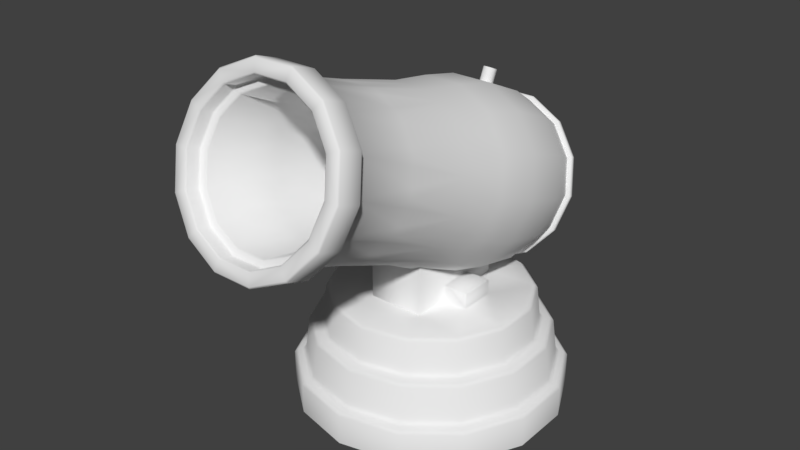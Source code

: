 # Source: Toy_Cannon.blend  (saved by Blender 2.79.0; exported with 4.5.12 LTS)
import bpy
from mathutils import Matrix  # noqa: F401  (used for matrix-valued properties, if any)

bpy.ops.wm.read_factory_settings(use_empty=True)
scene = bpy.context.scene
scene.name = 'Scene'

# ---- collections
col_collection_1 = bpy.data.collections.new('Collection 1'); scene.collection.children.link(col_collection_1)

# ---- materials (node trees are filled in below, after node groups)
mat_toy_cannon = bpy.data.materials.new('Toy Cannon')
mat_toy_cannon.alpha_threshold = 0.0
mat_toy_cannon.roughness = 0.5

# ---- node groups
ng_auto_smooth = bpy.data.node_groups.new('Auto Smooth', 'GeometryNodeTree')
_s = ng_auto_smooth.interface.new_socket(name='Geometry', in_out='OUTPUT', socket_type='NodeSocketGeometry')
_s = ng_auto_smooth.interface.new_socket(name='Geometry', in_out='INPUT', socket_type='NodeSocketGeometry')
_s = ng_auto_smooth.interface.new_socket(name='Angle', in_out='INPUT', socket_type='NodeSocketFloat')
_s.subtype = 'ANGLE'
_s.min_value = 0.0
_s.max_value = 3.142
ng_auto_smooth.is_modifier = True
_N = ng_auto_smooth.nodes; _L = ng_auto_smooth.links
n0 = _N.new('NodeGroupOutput'); n0.name = 'Group Output'; n0.location = (480, -100)
n1 = _N.new('NodeGroupInput'); n1.name = 'Group Input'; n1.location = (-420, -300)
n2 = _N.new('NodeGroupInput'); n2.name = 'Group Input.001'; n2.location = (-60, -100)
n3 = _N.new('GeometryNodeSetShadeSmooth'); n3.name = 'Set Shade Smooth'; n3.location = (120, -100)
n3.domain = 'EDGE'
n4 = _N.new('GeometryNodeSetShadeSmooth'); n4.name = 'Set Shade Smooth.001'; n4.location = (300, -100)
n5 = _N.new('GeometryNodeInputMeshEdgeAngle'); n5.name = 'Edge Angle'; n5.location = (-420, -220)
n6 = _N.new('GeometryNodeInputEdgeSmooth'); n6.name = 'Is Edge Smooth'; n6.location = (-60, -160)
n7 = _N.new('GeometryNodeInputShadeSmooth'); n7.name = 'Is Face Smooth'; n7.location = (-240, -340)
n8 = _N.new('FunctionNodeBooleanMath'); n8.name = 'Boolean Math'; n8.location = (-60, -220)
n9 = _N.new('FunctionNodeCompare'); n9.name = 'Compare'; n9.location = (-240, -180)
n9.operation = 'LESS_EQUAL'
_L.new(n5.outputs[0], n9.inputs[0])
_L.new(n4.outputs[0], n0.inputs[0])
_L.new(n1.outputs[1], n9.inputs[1])
_L.new(n9.outputs[0], n8.inputs[0])
_L.new(n7.outputs[0], n8.inputs[1])
_L.new(n2.outputs[0], n3.inputs[0])
_L.new(n6.outputs[0], n3.inputs[1])
_L.new(n3.outputs[0], n4.inputs[0])
_L.new(n8.outputs[0], n3.inputs[2])
n0.is_active_output = True

# ---- material node trees
mat_toy_cannon.use_nodes = True; mat_toy_cannon.node_tree.nodes.clear()
_N = mat_toy_cannon.node_tree.nodes; _L = mat_toy_cannon.node_tree.links
n0 = _N.new('ShaderNodeOutputMaterial'); n0.name = 'Material Output'; n0.location = (300, 300)
n1 = _N.new('ShaderNodeBsdfDiffuse'); n1.name = 'Diffuse BSDF'; n1.location = (10, 300)
_L.new(n1.outputs[0], n0.inputs[0])
n0.is_active_output = True

# ---- world
world_world = bpy.data.worlds.new('World'); scene.world = world_world
world_world.color = (0.05088, 0.05088, 0.05088)
world_world.use_sun_shadow = False
world_world.sun_shadow_jitter_overblur = 0.0
world_world.cycles.sampling_method = 'MANUAL'

# ---- meshes
me_cylinder = bpy.data.meshes.new('Cylinder')
me_cylinder.from_pydata([(0.4339, 0.901, 5.96e-08), (0.7818, 0.6235, 5.96e-08), (0.9749, 0.2225, 5.96e-08), (0.9749, -0.2225, 5.96e-08), (0.7818, -0.6235, 5.96e-08), (0.4339, -0.901, 5.96e-08), (0.2128, 0.1339, 0.8172), (0.2128, 0.3929, 0.9359), (0.2128, -0.1339, 0.8172), (0.3382, 0.7024, 0.5676), (0.3505, 0.7278, 0.5431), (0.6095, 0.4861, 0.5676), (0.6316, 0.5037, 0.5431), (0.76, 0.1735, 0.5676), (0.7876, 0.1798, 0.5431), (0.76, -0.1735, 0.5676), (0.7876, -0.1798, 0.5431), (0.6095, -0.4861, 0.5676), (0.6316, -0.5037, 0.5431), (0.3382, -0.7024, 0.5676), (0.3505, -0.7278, 0.5431), (0.3826, 0.7944, 0.5186), (0.3702, 0.7687, 0.5431), (0.4339, 0.901, 0.2246), (0.4229, 0.8782, 0.2492), (0.6894, 0.5497, 0.5186), (0.667, 0.5319, 0.5431), (0.7818, 0.6235, 0.2246), (0.762, 0.6077, 0.2492), (0.8596, 0.1962, 0.5186), (0.8318, 0.1898, 0.5431), (0.9749, 0.2225, 0.2246), (0.9502, 0.2169, 0.2492), (0.8596, -0.1962, 0.5186), (0.8318, -0.1898, 0.5431), (0.9749, -0.2225, 0.2246), (0.9502, -0.2169, 0.2492), (0.6894, -0.5497, 0.5186), (0.667, -0.5319, 0.5431), (0.7818, -0.6235, 0.2246), (0.762, -0.6077, 0.2492), (0.3826, -0.7944, 0.5186), (0.3702, -0.7687, 0.5431), (0.4339, -0.901, 0.2246), (0.4229, -0.8782, 0.2492), (0.3966, 0.8236, 0.2737), (0.409, 0.8493, 0.2492), (0.7147, 0.5699, 0.2737), (0.737, 0.5877, 0.2492), (0.8912, 0.2034, 0.2737), (0.919, 0.2098, 0.2492), (0.8912, -0.2034, 0.2737), (0.919, -0.2098, 0.2492), (0.7147, -0.5699, 0.2737), (0.737, -0.5877, 0.2492), (0.3966, -0.8236, 0.2737), (0.409, -0.8493, 0.2492), (0.3156, 0.6519, 0.8172), (0.3265, 0.678, 0.7926), (0.5741, 0.4458, 0.8172), (0.5884, 0.4692, 0.7926), (0.7095, 0.1647, 0.8172), (0.7337, 0.1675, 0.7926), (0.7095, -0.1647, 0.8172), (0.7337, -0.1675, 0.7926), (0.5741, -0.4458, 0.8172), (0.5884, -0.4692, 0.7926), (0.3156, -0.6519, 0.8172), (0.3265, -0.678, 0.7926), (0.2084, 0.3974, 0.8172), (0.3974, 0.1295, 0.8172), (0.3974, -0.1295, 0.8172), (0.2084, -0.3974, 0.8172), (0.204, -0.4018, 1.275), (0.2128, -0.3929, 1.271), (0.2128, 0.1251, 0.9359), (0.2128, -0.1251, 0.9359), (0.204, 0.4018, 0.9359), (0.4018, 0.1251, 0.927), (0.3929, 0.1339, 0.927), (0.3929, 0.1251, 0.9359), (0.3929, -0.1339, 0.927), (0.4018, -0.1251, 0.927), (0.3929, -0.1251, 0.9359), (-2.342e-08, 1.0, 5.96e-08), (-0.4339, 0.901, 5.96e-08), (-0.7818, 0.6235, 5.96e-08), (-0.9749, 0.2225, 5.96e-08), (-0.9749, -0.2225, 5.96e-08), (-0.7818, -0.6235, 5.96e-08), (-0.4339, -0.901, 5.96e-08), (-2.342e-08, -1.0, 5.96e-08), (-0.2128, 0.1339, 0.8172), (-0.2128, 0.3929, 0.9359), (-0.2128, -0.1339, 0.8172), (-2.342e-08, 0.8078, 0.5431), (-2.342e-08, 0.7796, 0.5676), (-0.3382, 0.7024, 0.5676), (-0.3505, 0.7278, 0.5431), (-0.6095, 0.4861, 0.5676), (-0.6316, 0.5037, 0.5431), (-0.76, 0.1735, 0.5676), (-0.7876, 0.1798, 0.5431), (-0.76, -0.1735, 0.5676), (-0.7876, -0.1798, 0.5431), (-0.6095, -0.4861, 0.5676), (-0.6316, -0.5037, 0.5431), (-0.3382, -0.7024, 0.5676), (-0.3505, -0.7278, 0.5431), (-2.342e-08, -0.7796, 0.5676), (-2.342e-08, -0.8078, 0.5431), (-2.342e-08, 0.9747, 0.2492), (-2.342e-08, 1.0, 0.2246), (-2.342e-08, 0.8532, 0.5431), (-2.342e-08, 0.8817, 0.5186), (-0.3826, 0.7944, 0.5186), (-0.3702, 0.7687, 0.5431), (-0.4339, 0.901, 0.2246), (-0.4229, 0.8782, 0.2492), (-0.6894, 0.5497, 0.5186), (-0.667, 0.5319, 0.5431), (-0.7818, 0.6235, 0.2246), (-0.762, 0.6077, 0.2492), (-0.8596, 0.1962, 0.5186), (-0.8318, 0.1898, 0.5431), (-0.9749, 0.2225, 0.2246), (-0.9502, 0.2169, 0.2492), (-0.8596, -0.1962, 0.5186), (-0.8318, -0.1898, 0.5431), (-0.9749, -0.2225, 0.2246), (-0.9502, -0.2169, 0.2492), (-0.6894, -0.5497, 0.5186), (-0.667, -0.5319, 0.5431), (-0.7818, -0.6235, 0.2246), (-0.762, -0.6077, 0.2492), (-0.3826, -0.7944, 0.5186), (-0.3702, -0.7687, 0.5431), (-0.4339, -0.901, 0.2246), (-0.4229, -0.8782, 0.2492), (-2.342e-08, -0.8817, 0.5186), (-2.342e-08, -0.8532, 0.5431), (-2.342e-08, -1.0, 0.2246), (-2.342e-08, -0.9747, 0.2492), (-2.342e-08, 0.9427, 0.2492), (-2.342e-08, 0.9141, 0.2737), (-0.3966, 0.8236, 0.2737), (-0.409, 0.8493, 0.2492), (-0.7147, 0.5699, 0.2737), (-0.737, 0.5877, 0.2492), (-0.8912, 0.2034, 0.2737), (-0.919, 0.2098, 0.2492), (-0.8912, -0.2034, 0.2737), (-0.919, -0.2098, 0.2492), (-0.7147, -0.5699, 0.2737), (-0.737, -0.5877, 0.2492), (-0.3966, -0.8236, 0.2737), (-0.409, -0.8493, 0.2492), (-2.342e-08, -0.9141, 0.2737), (-2.342e-08, -0.9427, 0.2492), (-0.3156, 0.6519, 0.8172), (-0.3265, 0.678, 0.7926), (-2.342e-08, 0.7526, 0.7926), (-2.342e-08, 0.7271, 0.8172), (-0.5741, 0.4458, 0.8172), (-0.5884, 0.4692, 0.7926), (-0.7095, 0.1647, 0.8172), (-0.7337, 0.1675, 0.7926), (-0.7095, -0.1647, 0.8172), (-0.7337, -0.1675, 0.7926), (-0.5741, -0.4458, 0.8172), (-0.5884, -0.4692, 0.7926), (-0.3156, -0.6519, 0.8172), (-0.3265, -0.678, 0.7926), (-2.342e-08, -0.7271, 0.8172), (-2.342e-08, -0.7526, 0.7926), (-0.2084, 0.3974, 0.8172), (-2.342e-08, 0.4018, 0.8172), (-0.3974, 0.1295, 0.8172), (-0.3974, -0.1295, 0.8172), (-0.2084, -0.3974, 0.8172), (-2.342e-08, 0.4018, 0.9359), (-0.204, -0.4018, 1.275), (-0.2128, -0.3929, 1.271), (-0.2128, 0.1251, 0.9359), (-0.2128, -0.1251, 0.9359), (-0.204, 0.4018, 0.9359), (-0.4018, 0.1251, 0.927), (-0.3929, 0.1339, 0.927), (-0.3929, 0.1251, 0.9359), (-0.3929, -0.1339, 0.927), (-0.4018, -0.1251, 0.927), (-0.3929, -0.1251, 0.9359), (-2.342e-08, 0.3974, 0.9359), (-2.342e-08, -0.4018, 1.275), (-2.342e-08, -0.4018, 0.8172), (0.09236, 0.8416, 0.9524), (0.2588, 0.868, 1.028), (0.374, 0.9156, 1.164), (0.4151, 0.9749, 1.334), (0.374, 1.034, 1.504), (0.2588, 1.082, 1.641), (0.09236, 1.108, 1.716), (0.4062, -0.2934, 1.238), (0.587, -0.2188, 1.452), (0.6515, -0.1256, 1.718), (0.587, -0.03249, 1.985), (0.4062, 0.04219, 2.199), (0.145, 0.08364, 2.318), (0.05935, 0.962, 1.064), (0.1663, 0.979, 1.112), (0.2403, 1.01, 1.2), (0.2667, 1.048, 1.309), (0.2403, 1.086, 1.418), (0.1663, 1.116, 1.506), (0.05935, 1.133, 1.555), (0.1266, 0.6398, 0.8637), (0.3548, 0.676, 0.9675), (0.5127, 0.7413, 1.154), (0.5691, 0.8226, 1.388), (0.5127, 0.904, 1.621), (0.3548, 0.9692, 1.808), (0.1266, 1.005, 1.911), (0.4058, 0.3757, 1.005), (0.5864, 0.4504, 1.218), (0.6509, 0.5434, 1.485), (0.5864, 0.6364, 1.752), (0.4058, 0.711, 1.965), (0.04482, 0.594, 2.156), (0.4283, 0.001969, 1.105), (0.6189, 0.08071, 1.331), (0.6869, 0.1789, 1.612), (0.6189, 0.2771, 1.894), (0.4283, 0.3558, 2.119), (0.01979, 0.5352, 2.183), (0.1326, -0.2403, 2.374), (0.3716, -0.2782, 2.265), (0.5369, -0.3465, 2.069), (0.596, -0.4317, 1.825), (0.5369, -0.5169, 1.581), (0.3716, -0.5852, 1.385), (0.1326, -0.6231, 1.277), (0.1262, -1.108, 1.476), (0.3536, -1.072, 1.579), (0.511, -1.007, 1.765), (0.5672, -0.9258, 1.998), (0.511, -0.8447, 2.23), (0.3536, -0.7797, 2.416), (0.1262, -0.7436, 2.52), (0.07063, -0.6335, 1.568), (0.1979, -0.6133, 1.626), (0.286, -0.577, 1.73), (0.3174, -0.5316, 1.86), (0.286, -0.4862, 1.99), (0.1979, -0.4498, 2.094), (0.07063, -0.4296, 2.152), (0.03749, -0.2312, 1.581), (0.105, -0.2205, 1.612), (0.1518, -0.2012, 1.667), (0.1685, -0.1771, 1.736), (0.1518, -0.153, 1.805), (0.105, -0.1337, 1.861), (0.03749, -0.123, 1.891), (0.3776, -1.091, 1.863), (0.2613, -1.139, 1.725), (0.4191, -1.032, 2.035), (0.3776, -0.9716, 2.206), (0.2613, -0.9236, 2.344), (0.09326, -0.8969, 2.42), (0.09326, -1.166, 1.649), (0.1305, 0.5758, 0.8684), (0.3655, 0.6131, 0.9752), (0.5282, 0.6803, 1.168), (0.5862, 0.7641, 1.408), (0.5282, 0.8479, 1.648), (0.3655, 0.9151, 1.841), (0.1305, 0.9524, 1.948), (0.1448, 0.7524, 2.084), (0.1529, 0.3995, 2.245), (0.0177, 0.6176, 2.145), (0.04568, 0.5599, 2.172), (0.0177, 0.6601, 2.239), (0.04568, 0.6024, 2.265), (0.01979, 0.5778, 2.277), (0.04482, 0.6366, 2.25), (0.1419, -0.4059, 1.158), (0.2245, -0.3223, 1.155), (0.228, -0.0298, 1.014), (0.2196, -0.406, 1.2), (0.2293, 0.3477, 0.9243), (0.1395, 0.4244, 0.8793), (0.2224, 0.4204, 0.9178), (0.1056, 0.4703, 1.021), (0.1086, -0.4201, 1.312), (0.2176, -0.2797, 1.286), (0.2116, 0.02574, 1.185), (0.2157, -0.4162, 1.334), (0.195, 0.3941, 1.067), (0.1921, 0.4615, 1.044), (0.1323, 1.015, 1.935), (0.1361, 1.009, 1.954), (0.3813, 0.9702, 1.843), (0.3708, 0.9771, 1.826), (0.551, 0.9001, 1.642), (0.5358, 0.9089, 1.631), (0.6116, 0.8127, 1.391), (0.5947, 0.8239, 1.387), (0.551, 0.7253, 1.14), (0.5358, 0.7389, 1.143), (0.3813, 0.6552, 0.9396), (0.3708, 0.6707, 0.9481), (0.1361, 0.6163, 0.8281), (0.1323, 0.6329, 0.8397), (0.1386, 0.5739, 0.8311), (0.1364, 0.5659, 0.8442), (0.3884, 0.6136, 0.9447), (0.3822, 0.6049, 0.9559), (0.5612, 0.685, 1.149), (0.5523, 0.6751, 1.157), (0.6229, 0.774, 1.405), (0.613, 0.7627, 1.408), (0.5612, 0.863, 1.66), (0.5523, 0.8504, 1.66), (0.3884, 0.9345, 1.864), (0.3822, 0.9206, 1.861), (0.1386, 0.9741, 1.978), (0.1364, 0.9596, 1.973), (0.1441, -1.67, 1.589), (0.1418, -1.653, 1.593), (0.4038, -1.629, 1.707), (0.3972, -1.612, 1.71), (0.5835, -1.555, 1.919), (0.574, -1.539, 1.919), (0.6477, -1.462, 2.185), (0.6371, -1.448, 2.18), (0.5835, -1.37, 2.45), (0.574, -1.357, 2.441), (0.4038, -1.295, 2.663), (0.3972, -1.284, 2.65), (0.1418, -1.243, 2.766), (0.1441, -1.254, 2.781), (0.1268, -1.607, 1.647), (0.1244, -1.589, 1.652), (0.3552, -1.57, 1.751), (0.3487, -1.553, 1.754), (0.5133, -1.505, 1.938), (0.5039, -1.489, 1.937), (0.5697, -1.424, 2.171), (0.5592, -1.409, 2.166), (0.5133, -1.342, 2.405), (0.5039, -1.329, 2.395), (0.3552, -1.277, 2.592), (0.3487, -1.265, 2.579), (0.1244, -1.23, 2.681), (0.1268, -1.241, 2.696), (0.1237, -1.814, 1.733), (0.1211, -1.8, 1.74), (0.3467, -1.779, 1.835), (0.3394, -1.765, 1.84), (0.501, -1.715, 2.017), (0.4904, -1.702, 2.019), (0.556, -1.635, 2.245), (0.5443, -1.625, 2.242), (0.501, -1.556, 2.473), (0.4904, -1.547, 2.464), (0.3467, -1.492, 2.656), (0.3394, -1.484, 2.643), (0.1237, -1.457, 2.757), (0.1211, -1.45, 2.743), (0.1441, -1.833, 1.645), (0.1415, -1.84, 1.66), (0.4038, -1.792, 1.763), (0.3965, -1.799, 1.776), (0.5835, -1.717, 1.976), (0.573, -1.726, 1.985), (0.6477, -1.625, 2.242), (0.636, -1.635, 2.245), (0.5835, -1.532, 2.507), (0.573, -1.545, 2.506), (0.4038, -1.458, 2.72), (0.3965, -1.472, 2.715), (0.1441, -1.417, 2.838), (0.1415, -1.431, 2.831), (0.1211, -1.717, 1.712), (0.1185, -1.702, 1.719), (0.3394, -1.682, 1.811), (0.3321, -1.669, 1.816), (0.4904, -1.62, 1.99), (0.4799, -1.608, 1.991), (0.5443, -1.542, 2.213), (0.5326, -1.531, 2.209), (0.4904, -1.464, 2.436), (0.4799, -1.455, 2.427), (0.3394, -1.402, 2.615), (0.3321, -1.394, 2.602), (0.1211, -1.367, 2.714), (0.1185, -1.36, 2.699), (0.1114, -1.692, 1.748), (0.1084, -1.677, 1.757), (0.3121, -1.66, 1.839), (0.3038, -1.646, 1.845), (0.451, -1.603, 2.004), (0.4391, -1.59, 2.006), (0.5006, -1.531, 2.209), (0.4873, -1.521, 2.205), (0.451, -1.46, 2.414), (0.4391, -1.451, 2.405), (0.3121, -1.402, 2.578), (0.3038, -1.395, 2.565), (0.1114, -1.371, 2.67), (0.1084, -1.364, 2.654), (-0.09236, 0.8416, 0.9524), (-0.2588, 0.868, 1.028), (-0.374, 0.9156, 1.164), (-0.4151, 0.9749, 1.334), (-0.374, 1.034, 1.504), (-0.2588, 1.082, 1.641), (-0.09236, 1.108, 1.716), (-0.4062, -0.2934, 1.238), (-0.587, -0.2188, 1.452), (-0.6515, -0.1256, 1.718), (-0.587, -0.03249, 1.985), (-0.4062, 0.04219, 2.199), (-0.145, 0.08364, 2.318), (-0.05935, 0.962, 1.064), (-0.1663, 0.979, 1.112), (-0.2403, 1.01, 1.2), (-0.2667, 1.048, 1.309), (-0.2403, 1.086, 1.418), (-0.1663, 1.116, 1.506), (-0.05935, 1.133, 1.555), (-0.1266, 0.6398, 0.8637), (-0.3548, 0.676, 0.9675), (-0.5127, 0.7413, 1.154), (-0.5691, 0.8226, 1.388), (-0.5127, 0.904, 1.621), (-0.3548, 0.9692, 1.808), (-0.1266, 1.005, 1.911), (-0.4058, 0.3757, 1.005), (-0.5864, 0.4504, 1.218), (-0.6509, 0.5434, 1.485), (-0.5864, 0.6364, 1.752), (-0.4058, 0.711, 1.965), (-0.04482, 0.594, 2.156), (-0.4283, 0.001969, 1.105), (-0.6189, 0.08071, 1.331), (-0.6869, 0.1789, 1.612), (-0.6189, 0.2771, 1.894), (-0.4283, 0.3558, 2.119), (-0.01979, 0.5352, 2.183), (-0.1326, -0.2403, 2.374), (-0.3716, -0.2782, 2.265), (-0.5369, -0.3465, 2.069), (-0.596, -0.4317, 1.825), (-0.5369, -0.5169, 1.581), (-0.3716, -0.5852, 1.385), (-0.1326, -0.6231, 1.277), (-0.1262, -1.108, 1.476), (-0.3536, -1.072, 1.579), (-0.511, -1.007, 1.765), (-0.5672, -0.9258, 1.998), (-0.511, -0.8447, 2.23), (-0.3536, -0.7797, 2.416), (-0.1262, -0.7436, 2.52), (-2.342e-08, 1.105, 1.289), (-2.342e-08, 0.05002, 1.657), (-0.07063, -0.6335, 1.568), (-0.1979, -0.6133, 1.626), (-0.286, -0.577, 1.73), (-0.3174, -0.5316, 1.86), (-0.286, -0.4862, 1.99), (-0.1979, -0.4498, 2.094), (-0.07063, -0.4296, 2.152), (-0.03749, -0.2312, 1.581), (-0.105, -0.2205, 1.612), (-0.1518, -0.2012, 1.667), (-0.1685, -0.1771, 1.736), (-0.1518, -0.153, 1.805), (-0.105, -0.1337, 1.861), (-0.03749, -0.123, 1.891), (-0.3776, -1.091, 1.863), (-0.2613, -1.139, 1.725), (-0.4191, -1.032, 2.035), (-0.3776, -0.9716, 2.206), (-0.2613, -0.9236, 2.344), (-0.09326, -0.8969, 2.42), (-0.09326, -1.166, 1.649), (-0.1305, 0.5758, 0.8684), (-0.3655, 0.6131, 0.9752), (-0.5282, 0.6803, 1.168), (-0.5862, 0.7641, 1.408), (-0.5282, 0.8479, 1.648), (-0.3655, 0.9151, 1.841), (-0.1305, 0.9524, 1.948), (-0.1448, 0.7524, 2.084), (-0.1529, 0.3995, 2.245), (-0.0177, 0.6176, 2.145), (-0.04568, 0.5599, 2.172), (-0.0177, 0.6601, 2.239), (-0.04568, 0.6024, 2.265), (-0.01979, 0.5778, 2.277), (-0.04482, 0.6366, 2.25), (-2.342e-08, 0.6186, 2.258), (-0.1419, -0.4059, 1.158), (-0.2245, -0.3223, 1.155), (-0.228, -0.0298, 1.014), (-0.2196, -0.406, 1.2), (-0.2293, 0.3477, 0.9243), (-0.1395, 0.4244, 0.8793), (-0.2224, 0.4204, 0.9178), (-0.1056, 0.4703, 1.021), (-0.1086, -0.4201, 1.312), (-0.2176, -0.2797, 1.286), (-0.2116, 0.02574, 1.185), (-0.2157, -0.4162, 1.334), (-0.195, 0.3941, 1.067), (-0.1921, 0.4615, 1.044), (-0.1323, 1.015, 1.935), (-0.1361, 1.009, 1.954), (-0.3813, 0.9702, 1.843), (-0.3708, 0.9771, 1.826), (-0.551, 0.9001, 1.642), (-0.5358, 0.9089, 1.631), (-0.6116, 0.8127, 1.391), (-0.5947, 0.8239, 1.387), (-0.551, 0.7253, 1.14), (-0.5358, 0.7389, 1.143), (-0.3813, 0.6552, 0.9396), (-0.3708, 0.6707, 0.9481), (-0.1361, 0.6163, 0.8281), (-0.1323, 0.6329, 0.8397), (-0.1386, 0.5739, 0.8311), (-0.1364, 0.5659, 0.8442), (-0.3884, 0.6136, 0.9447), (-0.3822, 0.6049, 0.9559), (-0.5612, 0.685, 1.149), (-0.5523, 0.6751, 1.157), (-0.6229, 0.774, 1.405), (-0.613, 0.7627, 1.408), (-0.5612, 0.863, 1.66), (-0.5523, 0.8504, 1.66), (-0.3884, 0.9345, 1.864), (-0.3822, 0.9206, 1.861), (-0.1386, 0.9741, 1.978), (-0.1364, 0.9596, 1.973), (-0.1441, -1.67, 1.589), (-0.1418, -1.653, 1.593), (-0.4038, -1.629, 1.707), (-0.3972, -1.612, 1.71), (-0.5835, -1.555, 1.919), (-0.574, -1.539, 1.919), (-0.6477, -1.462, 2.185), (-0.6371, -1.448, 2.18), (-0.5835, -1.37, 2.45), (-0.574, -1.357, 2.441), (-0.4038, -1.295, 2.663), (-0.3972, -1.284, 2.65), (-0.1418, -1.243, 2.766), (-0.1441, -1.254, 2.781), (-0.1268, -1.607, 1.647), (-0.1244, -1.589, 1.652), (-0.3552, -1.57, 1.751), (-0.3487, -1.553, 1.754), (-0.5133, -1.505, 1.938), (-0.5039, -1.489, 1.937), (-0.5697, -1.424, 2.171), (-0.5592, -1.409, 2.166), (-0.5133, -1.342, 2.405), (-0.5039, -1.329, 2.395), (-0.3552, -1.277, 2.592), (-0.3487, -1.265, 2.579), (-0.1244, -1.23, 2.681), (-0.1268, -1.241, 2.696), (-0.1237, -1.814, 1.733), (-0.1211, -1.8, 1.74), (-0.3467, -1.779, 1.835), (-0.3394, -1.765, 1.84), (-0.501, -1.715, 2.017), (-0.4904, -1.702, 2.019), (-0.556, -1.635, 2.245), (-0.5443, -1.625, 2.242), (-0.501, -1.556, 2.473), (-0.4904, -1.547, 2.464), (-0.3467, -1.492, 2.656), (-0.3394, -1.484, 2.643), (-0.1237, -1.457, 2.757), (-0.1211, -1.45, 2.743), (-0.1441, -1.833, 1.645), (-0.1415, -1.84, 1.66), (-0.4038, -1.792, 1.763), (-0.3965, -1.799, 1.776), (-0.5835, -1.717, 1.976), (-0.573, -1.726, 1.985), (-0.6477, -1.625, 2.242), (-0.636, -1.635, 2.245), (-0.5835, -1.532, 2.507), (-0.573, -1.545, 2.506), (-0.4038, -1.458, 2.72), (-0.3965, -1.472, 2.715), (-0.1441, -1.417, 2.838), (-0.1415, -1.431, 2.831), (-0.1211, -1.717, 1.712), (-0.1185, -1.702, 1.719), (-0.3394, -1.682, 1.811), (-0.3321, -1.669, 1.816), (-0.4904, -1.62, 1.99), (-0.4799, -1.608, 1.991), (-0.5443, -1.542, 2.213), (-0.5326, -1.531, 2.209), (-0.4904, -1.464, 2.436), (-0.4799, -1.455, 2.427), (-0.3394, -1.402, 2.615), (-0.3321, -1.394, 2.602), (-0.1211, -1.367, 2.714), (-0.1185, -1.36, 2.699), (-0.1114, -1.692, 1.748), (-0.1084, -1.677, 1.757), (-0.3121, -1.66, 1.839), (-0.3038, -1.646, 1.845), (-0.451, -1.603, 2.004), (-0.4391, -1.59, 2.006), (-0.5006, -1.531, 2.209), (-0.4873, -1.521, 2.205), (-0.451, -1.46, 2.414), (-0.4391, -1.451, 2.405), (-0.3121, -1.402, 2.578), (-0.3038, -1.395, 2.565), (-0.1114, -1.371, 2.67), (-0.1084, -1.364, 2.654), (0.2521, -0.2593, 2.32), (0.4543, -0.3124, 2.167), (0.5665, -0.3891, 1.947), (0.5665, -0.4743, 1.703), (0.4543, -0.5511, 1.483), (0.2521, -0.6042, 1.331), (-0.2521, -0.2593, 2.32), (-0.4543, -0.3124, 2.167), (-0.5665, -0.3891, 1.947), (-0.5665, -0.4743, 1.703), (-0.4543, -0.5511, 1.483), (-2.342e-08, -0.6231, 1.277), (-2.342e-08, -0.2403, 2.374), (-0.2521, -0.6042, 1.331), (0.06166, -1.108, 1.476), (0.1844, -1.099, 1.502), (0.2955, -1.081, 1.553), (0.3939, -1.055, 1.627), (0.4708, -1.023, 1.718), (0.5254, -0.9861, 1.825), (0.5528, -0.9465, 1.938), (0.5528, -0.905, 2.057), (0.5254, -0.8654, 2.171), (0.4708, -0.8281, 2.278), (0.3939, -0.7963, 2.369), (0.2955, -0.7704, 2.443), (0.1844, -0.7528, 2.493), (0.06166, -0.7436, 2.52), (-0.06166, -0.7436, 2.52), (-0.1844, -0.7528, 2.493), (-0.2955, -0.7704, 2.443), (-0.3939, -0.7963, 2.369), (-0.4708, -0.8281, 2.278), (-0.5254, -0.8654, 2.171), (-0.5528, -0.905, 2.057), (-0.5528, -0.9465, 1.938), (-0.5254, -0.9861, 1.825), (-0.4708, -1.023, 1.718), (-0.3939, -1.055, 1.627), (-0.2955, -1.081, 1.553), (-0.1844, -1.099, 1.502), (-0.06166, -1.108, 1.476), (-2.342e-08, -0.4059, 1.158), (-2.342e-08, -0.4201, 1.312)], [(670, 671)], [(13, 11, 60, 62), (15, 13, 62, 64), (17, 15, 64, 66), (19, 17, 66, 68), (109, 19, 68, 174), (38, 18, 20, 42), (84, 112, 23, 0), (45, 21, 25, 47), (44, 56, 158, 142), (5, 43, 141, 91), (40, 54, 56, 44), (4, 39, 43, 5), (36, 52, 54, 40), (3, 35, 39, 4), (32, 50, 52, 36), (2, 31, 35, 3), (28, 48, 50, 32), (1, 27, 31, 2), (24, 46, 48, 28), (0, 23, 27, 1), (111, 143, 46, 24), (47, 25, 29, 49), (49, 29, 33, 51), (51, 33, 37, 53), (53, 37, 41, 55), (55, 41, 139, 157), (144, 114, 21, 45), (30, 14, 16, 34), (11, 9, 58, 60), (22, 10, 12, 26), (42, 20, 110, 140), (34, 16, 18, 38), (26, 12, 14, 30), (113, 95, 10, 22), (75, 76, 83, 80), (70, 78, 82, 71), (71, 81, 76, 8), (180, 192, 7, 77), (79, 70, 6, 75), (67, 72, 194, 173), (10, 95, 96, 9), (12, 10, 9, 11), (14, 12, 11, 13), (16, 14, 13, 15), (18, 16, 15, 17), (20, 18, 17, 19), (110, 20, 19, 109), (44, 142, 141, 43), (42, 140, 139, 41), (40, 44, 43, 39), (38, 42, 41, 37), (36, 40, 39, 35), (34, 38, 37, 33), (32, 36, 35, 31), (30, 34, 33, 29), (28, 32, 31, 27), (26, 30, 29, 25), (24, 28, 27, 23), (22, 26, 25, 21), (111, 24, 23, 112), (113, 22, 21, 114), (144, 45, 46, 143), (45, 47, 48, 46), (47, 49, 50, 48), (49, 51, 52, 50), (51, 53, 54, 52), (53, 55, 56, 54), (55, 157, 158, 56), (58, 161, 162, 57), (60, 58, 57, 59), (62, 60, 59, 61), (64, 62, 61, 63), (66, 64, 63, 65), (68, 66, 65, 67), (174, 68, 67, 173), (9, 96, 161, 58), (69, 75, 6), (78, 79, 80), (81, 82, 83), (81, 71, 82), (7, 69, 77), (82, 78, 80, 83), (79, 75, 80), (76, 81, 83), (78, 70, 79), (73, 72, 74), (176, 180, 77, 69), (72, 73, 193, 194), (65, 72, 67), (71, 8, 72), (71, 65, 63), (8, 76, 72), (65, 71, 72), (70, 71, 63, 61), (70, 61, 59), (57, 162, 176, 69), (6, 70, 69), (70, 59, 69), (59, 57, 69), (76, 74, 72), (75, 69, 7), (75, 7, 74), (76, 75, 74), (101, 166, 164, 99), (103, 168, 166, 101), (105, 170, 168, 103), (107, 172, 170, 105), (109, 174, 172, 107), (132, 136, 108, 106), (84, 85, 117, 112), (145, 147, 119, 115), (138, 142, 158, 156), (90, 91, 141, 137), (134, 138, 156, 154), (89, 90, 137, 133), (130, 134, 154, 152), (88, 89, 133, 129), (126, 130, 152, 150), (87, 88, 129, 125), (122, 126, 150, 148), (86, 87, 125, 121), (118, 122, 148, 146), (85, 86, 121, 117), (111, 118, 146, 143), (147, 149, 123, 119), (149, 151, 127, 123), (151, 153, 131, 127), (153, 155, 135, 131), (155, 157, 139, 135), (144, 145, 115, 114), (124, 128, 104, 102), (99, 164, 160, 97), (116, 120, 100, 98), (136, 140, 110, 108), (128, 132, 106, 104), (120, 124, 102, 100), (113, 116, 98, 95), (183, 188, 191, 184), (177, 178, 190, 186), (178, 94, 184, 189), (180, 185, 93, 192), (187, 183, 92, 177), (171, 173, 194, 179), (98, 97, 96, 95), (100, 99, 97, 98), (102, 101, 99, 100), (104, 103, 101, 102), (106, 105, 103, 104), (108, 107, 105, 106), (110, 109, 107, 108), (138, 137, 141, 142), (136, 135, 139, 140), (134, 133, 137, 138), (132, 131, 135, 136), (130, 129, 133, 134), (128, 127, 131, 132), (126, 125, 129, 130), (124, 123, 127, 128), (122, 121, 125, 126), (120, 119, 123, 124), (118, 117, 121, 122), (116, 115, 119, 120), (111, 112, 117, 118), (113, 114, 115, 116), (144, 143, 146, 145), (145, 146, 148, 147), (147, 148, 150, 149), (149, 150, 152, 151), (151, 152, 154, 153), (153, 154, 156, 155), (155, 156, 158, 157), (160, 159, 162, 161), (164, 163, 159, 160), (166, 165, 163, 164), (168, 167, 165, 166), (170, 169, 167, 168), (172, 171, 169, 170), (174, 173, 171, 172), (97, 160, 161, 96), (175, 92, 183), (186, 188, 187), (189, 191, 190), (189, 190, 178), (93, 185, 175), (190, 191, 188, 186), (187, 188, 183), (184, 191, 189), (186, 187, 177), (181, 182, 179), (176, 175, 185, 180), (179, 194, 193, 181), (169, 171, 179), (178, 179, 94), (178, 167, 169), (94, 179, 184), (169, 179, 178), (177, 165, 167, 178), (177, 163, 165), (159, 175, 176, 162), (92, 175, 177), (177, 175, 163), (163, 175, 159), (184, 179, 182), (183, 93, 175), (183, 182, 93), (184, 182, 183), (472, 255, 464), (215, 195, 196, 216), (216, 196, 197, 217), (217, 197, 198, 218), (218, 198, 199, 219), (219, 199, 200, 220), (220, 200, 201, 221), (585, 612, 394, 367), (337, 350, 353, 338), (335, 348, 350, 337), (333, 346, 348, 335), (331, 344, 346, 333), (329, 342, 344, 331), (559, 456, 669), (327, 340, 342, 329), (268, 485, 615, 397), (613, 626, 408, 395), (378, 336, 339, 380), (376, 334, 336, 378), (374, 332, 334, 376), (370, 328, 330, 372), (372, 330, 332, 374), (235, 206, 207, 234, 628), (236, 205, 206, 235, 629), (237, 204, 205, 236, 630), (238, 203, 204, 237, 631), (239, 202, 203, 238, 632), (287, 285, 202), (289, 290, 297, 291), (199, 198, 211, 212), (197, 196, 209, 210), (436, 221, 201, 416), (200, 199, 212, 213), (198, 197, 210, 211), (196, 195, 208, 209), (201, 200, 213, 214), (216, 217, 307, 309), (318, 304, 302, 320), (272, 271, 317, 319), (320, 302, 300, 322), (271, 270, 315, 317), (322, 300, 299, 324), (290, 288, 296, 297), (286, 288, 222, 228), (228, 222, 223, 229), (229, 223, 224, 230), (230, 224, 225, 231), (231, 225, 226, 232), (232, 226, 276, 277), (449, 640, 234, 207, 422), (206, 232, 277, 207), (205, 231, 232, 206), (204, 230, 231, 205), (203, 229, 230, 204), (202, 228, 229, 203), (285, 286, 228, 202), (287, 284, 292, 295), (628, 234, 247, 654), (629, 235, 246, 652), (630, 236, 245, 650), (631, 237, 244, 648), (632, 238, 243, 646), (633, 239, 242, 644), (410, 423, 208, 195), (343, 242, 645), (369, 587, 586, 368), (345, 243, 647), (347, 244, 649), (349, 245, 651), (351, 246, 653), (598, 599, 381, 380), (213, 212, 463), (214, 213, 463), (276, 493, 495, 278), (209, 208, 463), (210, 209, 463), (211, 210, 463), (212, 211, 463), (368, 586, 544, 326), (359, 361, 388, 386), (361, 363, 390, 388), (363, 365, 392, 390), (366, 364, 379, 381), (365, 367, 394, 392), (598, 380, 339, 557), (383, 385, 398, 396), (357, 359, 386, 384), (356, 354, 369, 371), (358, 356, 371, 373), (360, 358, 373, 375), (362, 360, 375, 377), (364, 362, 377, 379), (385, 387, 400, 398), (387, 389, 402, 400), (389, 391, 404, 402), (391, 393, 406, 404), (393, 395, 408, 406), (627, 484, 267, 409), (263, 262, 250, 249), (262, 264, 251, 250), (264, 265, 252, 251), (265, 266, 253, 252), (266, 267, 254, 253), (669, 456, 455, 639), (268, 263, 249, 248), (256, 255, 248, 249), (257, 256, 249, 250), (258, 257, 250, 251), (259, 258, 251, 252), (260, 259, 252, 253), (261, 260, 253, 254), (484, 471, 254, 267), (464, 255, 256), (464, 256, 257), (464, 257, 258), (464, 258, 259), (464, 259, 260), (464, 260, 261), (399, 401, 262, 263), (397, 399, 263, 268), (502, 510, 671, 292, 284, 670), (407, 409, 267, 266), (405, 407, 266, 265), (403, 405, 265, 264), (401, 403, 264, 262), (310, 528, 529, 311), (290, 269, 270, 222), (222, 270, 271, 223), (223, 271, 272, 224), (224, 272, 273, 225), (225, 273, 274, 226), (226, 274, 275, 276), (325, 543, 492, 275), (218, 219, 303, 305), (316, 306, 304, 318), (217, 218, 305, 307), (215, 216, 309, 311), (312, 530, 528, 310), (326, 544, 545, 327), (273, 272, 319, 321), (314, 308, 306, 316), (274, 273, 321, 323), (275, 274, 323, 325), (312, 310, 308, 314), (556, 557, 339, 338), (486, 531, 313, 269), (278, 227, 276), (279, 233, 277), (279, 227, 283, 281), (233, 279, 281, 282), (493, 276, 275, 492), (227, 279, 277, 276), (248, 465, 485, 268), (355, 357, 384, 382), (270, 269, 313, 315), (639, 455, 502, 670), (254, 471, 478, 261), (463, 429, 214), (227, 278, 280, 283), (655, 247, 234, 640), (396, 614, 601, 383), (422, 207, 277, 494), (282, 499, 448, 233), (261, 478, 464), (341, 241, 643), (352, 247, 655), (423, 463, 208), (291, 509, 507, 289), (219, 220, 301, 303), (214, 429, 416, 201), (220, 221, 298, 301), (516, 517, 299, 298), (288, 286, 294, 296), (215, 430, 410, 195), (240, 287, 202, 239, 633), (240, 284, 287), (472, 465, 248, 255), (285, 287, 295, 293), (289, 269, 290), (289, 507, 486, 269), (286, 285, 293, 294), (288, 290, 222), (500, 498, 499, 501), (301, 298, 299, 300), (303, 301, 300, 302), (305, 303, 302, 304), (307, 305, 304, 306), (309, 307, 306, 308), (311, 309, 308, 310), (313, 531, 530, 312), (311, 529, 430, 215), (312, 314, 315, 313), (314, 316, 317, 315), (316, 318, 319, 317), (318, 320, 321, 319), (320, 322, 323, 321), (322, 324, 325, 323), (542, 543, 325, 324), (436, 516, 298, 221), (542, 324, 299, 517), (337, 338, 339, 336), (335, 337, 336, 334), (333, 335, 334, 332), (331, 333, 332, 330), (329, 331, 330, 328), (327, 329, 328, 326), (340, 558, 559, 341), (351, 352, 353, 350), (349, 351, 350, 348), (347, 349, 348, 346), (345, 347, 346, 344), (343, 345, 344, 342), (341, 343, 342, 340), (327, 545, 558, 340), (570, 571, 353, 352), (556, 338, 353, 571), (368, 326, 328, 370), (355, 573, 572, 354), (368, 370, 371, 369), (370, 372, 373, 371), (372, 374, 375, 373), (374, 376, 377, 375), (376, 378, 379, 377), (378, 380, 381, 379), (383, 601, 600, 382), (354, 356, 357, 355), (356, 358, 359, 357), (358, 360, 361, 359), (360, 362, 363, 361), (362, 364, 365, 363), (364, 366, 367, 365), (397, 615, 614, 396), (382, 384, 385, 383), (384, 386, 387, 385), (386, 388, 389, 387), (388, 390, 391, 389), (390, 392, 393, 391), (392, 394, 395, 393), (572, 587, 369, 354), (396, 398, 399, 397), (398, 400, 401, 399), (400, 402, 403, 401), (402, 404, 405, 403), (404, 406, 407, 405), (406, 408, 409, 407), (584, 585, 367, 366), (612, 613, 395, 394), (626, 627, 409, 408), (381, 599, 584, 366), (382, 600, 573, 355), (430, 431, 411, 410), (431, 432, 412, 411), (432, 433, 413, 412), (433, 434, 414, 413), (434, 435, 415, 414), (435, 436, 416, 415), (555, 556, 571, 568), (553, 555, 568, 566), (551, 553, 566, 564), (549, 551, 564, 562), (547, 549, 562, 560), (545, 547, 560, 558), (596, 598, 557, 554), (594, 596, 554, 552), (592, 594, 552, 550), (588, 590, 548, 546), (590, 592, 550, 548), (450, 634, 449, 422, 421), (451, 635, 450, 421, 420), (452, 636, 451, 420, 419), (453, 637, 452, 419, 418), (454, 638, 453, 418, 417), (505, 417, 503), (507, 509, 515, 508), (414, 427, 426, 413), (412, 425, 424, 411), (415, 428, 427, 414), (413, 426, 425, 412), (411, 424, 423, 410), (416, 429, 428, 415), (431, 527, 525, 432), (536, 538, 520, 522), (489, 537, 535, 488), (538, 540, 518, 520), (488, 535, 533, 487), (540, 542, 517, 518), (508, 515, 514, 506), (504, 443, 437, 506), (443, 444, 438, 437), (444, 445, 439, 438), (445, 446, 440, 439), (446, 447, 441, 440), (447, 494, 493, 441), (421, 422, 494, 447), (420, 421, 447, 446), (419, 420, 446, 445), (418, 419, 445, 444), (417, 418, 444, 443), (503, 417, 443, 504), (505, 513, 510, 502), (657, 462, 449, 634), (659, 461, 450, 635), (661, 460, 451, 636), (663, 459, 452, 637), (665, 458, 453, 638), (667, 457, 454, 641), (563, 458, 665), (565, 459, 663), (567, 460, 661), (569, 461, 659), (570, 462, 657), (428, 463, 427), (429, 463, 428), (424, 463, 423), (425, 463, 424), (426, 463, 425), (427, 463, 426), (577, 604, 606, 579), (579, 606, 608, 581), (581, 608, 610, 583), (584, 599, 597, 582), (583, 610, 612, 585), (601, 614, 616, 603), (575, 602, 604, 577), (574, 589, 587, 572), (576, 591, 589, 574), (578, 593, 591, 576), (580, 595, 593, 578), (582, 597, 595, 580), (603, 616, 618, 605), (605, 618, 620, 607), (607, 620, 622, 609), (609, 622, 624, 611), (611, 624, 626, 613), (480, 466, 467, 479), (479, 467, 468, 481), (481, 468, 469, 482), (482, 469, 470, 483), (483, 470, 471, 484), (485, 465, 466, 480), (473, 466, 465, 472), (474, 467, 466, 473), (475, 468, 467, 474), (476, 469, 468, 475), (477, 470, 469, 476), (478, 471, 470, 477), (464, 473, 472), (464, 474, 473), (464, 475, 474), (464, 476, 475), (464, 477, 476), (464, 478, 477), (617, 480, 479, 619), (615, 485, 480, 617), (625, 483, 484, 627), (623, 482, 483, 625), (621, 481, 482, 623), (619, 479, 481, 621), (508, 437, 487, 486), (437, 438, 488, 487), (438, 439, 489, 488), (439, 440, 490, 489), (440, 441, 491, 490), (441, 493, 492, 491), (433, 523, 521, 434), (534, 536, 522, 524), (432, 525, 523, 433), (430, 529, 527, 431), (490, 539, 537, 489), (532, 534, 524, 526), (491, 541, 539, 490), (492, 543, 541, 491), (530, 532, 526, 528), (495, 493, 442), (496, 494, 448), (496, 498, 500, 442), (448, 499, 498, 496), (442, 493, 494, 496), (573, 600, 602, 575), (487, 533, 531, 486), (280, 278, 495, 497), (442, 500, 497, 495), (561, 457, 667), (434, 521, 519, 435), (435, 519, 516, 436), (506, 514, 512, 504), (455, 641, 454, 417, 505), (455, 505, 502), (503, 511, 513, 505), (507, 508, 486), (504, 512, 511, 503), (506, 437, 508), (519, 518, 517, 516), (521, 520, 518, 519), (523, 522, 520, 521), (525, 524, 522, 523), (527, 526, 524, 525), (529, 528, 526, 527), (530, 531, 533, 532), (532, 533, 535, 534), (534, 535, 537, 536), (536, 537, 539, 538), (538, 539, 541, 540), (540, 541, 543, 542), (555, 554, 557, 556), (553, 552, 554, 555), (551, 550, 552, 553), (549, 548, 550, 551), (547, 546, 548, 549), (545, 544, 546, 547), (569, 568, 571, 570), (567, 566, 568, 569), (565, 564, 566, 567), (563, 562, 564, 565), (561, 560, 562, 563), (559, 558, 560, 561), (586, 588, 546, 544), (586, 587, 589, 588), (588, 589, 591, 590), (590, 591, 593, 592), (592, 593, 595, 594), (594, 595, 597, 596), (596, 597, 599, 598), (572, 573, 575, 574), (574, 575, 577, 576), (576, 577, 579, 578), (578, 579, 581, 580), (580, 581, 583, 582), (582, 583, 585, 584), (600, 601, 603, 602), (602, 603, 605, 604), (604, 605, 607, 606), (606, 607, 609, 608), (608, 609, 611, 610), (610, 611, 613, 612), (614, 615, 617, 616), (616, 617, 619, 618), (618, 619, 621, 620), (620, 621, 623, 622), (622, 623, 625, 624), (624, 625, 627, 626), (448, 494, 277, 233), (499, 282, 281, 501), (500, 501, 280, 497), (283, 280, 501, 281), (241, 642, 639, 240), (241, 341, 642), (241, 240, 633, 643), (343, 341, 643, 644), (643, 633, 644), (242, 343, 644), (242, 239, 632, 645), (345, 343, 645, 646), (645, 632, 646), (243, 345, 646), (243, 238, 631, 647), (347, 345, 647, 648), (647, 631, 648), (244, 347, 648), (244, 237, 630, 649), (349, 347, 649, 650), (649, 630, 650), (245, 349, 650), (245, 236, 629, 651), (351, 349, 651, 652), (651, 629, 652), (246, 351, 652), (246, 235, 628, 653), (352, 351, 653, 654), (653, 628, 654), (247, 352, 654), (656, 655, 640), (570, 352, 655, 656), (462, 656, 640, 449), (462, 570, 656), (658, 657, 634), (569, 570, 657, 658), (461, 658, 634, 450), (461, 569, 658), (660, 659, 635), (567, 569, 659, 660), (460, 660, 635, 451), (460, 567, 660), (662, 661, 636), (565, 567, 661, 662), (459, 662, 636, 452), (459, 565, 662), (664, 663, 637), (563, 565, 663, 664), (458, 664, 637, 453), (458, 563, 664), (666, 665, 638), (561, 563, 665, 666), (457, 666, 638, 454), (457, 561, 666), (668, 667, 641), (559, 561, 667, 668), (456, 668, 641, 455), (456, 559, 668), (642, 669, 639), (341, 559, 669, 642), (240, 639, 670, 284)])
me_cylinder.polygons.foreach_set('use_smooth', [True] * 708)
_uv = me_cylinder.uv_layers.new(name='UVMap')
_uv.uv.foreach_set('vector', [0.84, 0.1605, 0.871, 0.1984, 0.8454, 0.2142, 0.8196, 0.1828, 0.7993, 0.1321, 0.84, 0.1605, 0.8196, 0.1828, 0.7859, 0.1595, 0.7515, 0.1157, 0.7993, 0.1321, 0.7859, 0.1595, 0.746, 0.1464, 0.6997, 0.1129, 0.7515, 0.1157, 0.746, 0.1464, 0.7026, 0.1447, 0.6483, 0.125, 0.6997, 0.1129, 0.7026, 0.1447, 0.6569, 0.1567, 0.7538, 0.1041, 0.7526, 0.1105, 0.6993, 0.1074, 0.6987, 0.1008, 0.9998, 0.2911, 0.9645, 0.291, 0.9559, 0.2251, 0.9915, 0.2163, 0.9406, 0.2293, 0.9063, 0.2385, 0.885, 0.1898, 0.9162, 0.1715, 0.6963, 0.04479, 0.6965, 0.04986, 0.6283, 0.0623, 0.6262, 0.0575, 0.6958, 0.0001616, 0.6961, 0.03898, 0.6241, 0.05169, 0.6174, 0.01119, 0.7654, 0.05108, 0.7644, 0.056, 0.6965, 0.04986, 0.6963, 0.04479, 0.7759, 0.007776, 0.7667, 0.04546, 0.6961, 0.03898, 0.6958, 0.0001616, 0.8294, 0.07475, 0.8271, 0.07915, 0.7644, 0.056, 0.7654, 0.05108, 0.8508, 0.03615, 0.8321, 0.06974, 0.7667, 0.04546, 0.7759, 0.007776, 0.8839, 0.1141, 0.8806, 0.1177, 0.8271, 0.07915, 0.8294, 0.07475, 0.9145, 0.08312, 0.8878, 0.1101, 0.8321, 0.06974, 0.8508, 0.03615, 0.9252, 0.1661, 0.921, 0.1686, 0.8806, 0.1177, 0.8839, 0.1141, 0.9625, 0.1448, 0.9299, 0.1633, 0.8878, 0.1101, 0.9145, 0.08312, 0.9506, 0.2265, 0.946, 0.2278, 0.921, 0.1686, 0.9252, 0.1661, 0.9915, 0.2163, 0.9559, 0.2251, 0.9299, 0.1633, 0.9625, 0.1448, 0.9591, 0.291, 0.9543, 0.291, 0.946, 0.2278, 0.9506, 0.2265, 0.9162, 0.1715, 0.885, 0.1898, 0.8513, 0.1483, 0.8766, 0.1218, 0.8766, 0.1218, 0.8513, 0.1483, 0.807, 0.1171, 0.8244, 0.08425, 0.8244, 0.08425, 0.807, 0.1171, 0.7549, 0.09874, 0.7631, 0.06174, 0.7631, 0.06174, 0.7549, 0.09874, 0.6982, 0.09519, 0.6968, 0.05597, 0.6968, 0.05597, 0.6982, 0.09519, 0.6407, 0.1083, 0.6304, 0.06807, 0.9488, 0.291, 0.9142, 0.291, 0.9063, 0.2385, 0.9406, 0.2293, 0.8477, 0.1521, 0.8435, 0.1567, 0.8017, 0.1275, 0.8045, 0.1218, 0.871, 0.1984, 0.8906, 0.243, 0.8616, 0.2512, 0.8454, 0.2142, 0.9013, 0.2399, 0.8954, 0.2417, 0.8753, 0.1958, 0.8806, 0.1925, 0.6987, 0.1008, 0.6993, 0.1074, 0.6461, 0.1199, 0.6431, 0.1138, 0.8045, 0.1218, 0.8017, 0.1275, 0.7526, 0.1105, 0.7538, 0.1041, 0.8806, 0.1925, 0.8753, 0.1958, 0.8435, 0.1567, 0.8477, 0.1521, 0.909, 0.291, 0.9027, 0.291, 0.8954, 0.2417, 0.9013, 0.2399, 0.7068, 0.6014, 0.7068, 0.6382, 0.6803, 0.6382, 0.6803, 0.6014, 0.6622, 0.6008, 0.6784, 0.6014, 0.6784, 0.6382, 0.6622, 0.6389, 0.6773, 0.6557, 0.6805, 0.6401, 0.7068, 0.6382, 0.7062, 0.6576, 0.3305, 0.7723, 0.3305, 0.773, 0.2989, 0.7746, 0.3002, 0.7733, 0.6805, 0.5996, 0.6773, 0.5839, 0.7062, 0.5821, 0.7068, 0.6014, 0.7034, 0.1498, 0.7109, 0.1887, 0.6835, 0.2038, 0.659, 0.1615, 0.8954, 0.2417, 0.9027, 0.291, 0.8977, 0.291, 0.8906, 0.243, 0.8753, 0.1958, 0.8954, 0.2417, 0.8906, 0.243, 0.871, 0.1984, 0.8435, 0.1567, 0.8753, 0.1958, 0.871, 0.1984, 0.84, 0.1605, 0.8017, 0.1275, 0.8435, 0.1567, 0.84, 0.1605, 0.7993, 0.1321, 0.7526, 0.1105, 0.8017, 0.1275, 0.7993, 0.1321, 0.7515, 0.1157, 0.6993, 0.1074, 0.7526, 0.1105, 0.7515, 0.1157, 0.6997, 0.1129, 0.6461, 0.1199, 0.6993, 0.1074, 0.6997, 0.1129, 0.6483, 0.125, 0.6963, 0.04479, 0.6262, 0.0575, 0.6241, 0.05169, 0.6961, 0.03898, 0.6987, 0.1008, 0.6431, 0.1138, 0.6407, 0.1083, 0.6982, 0.09519, 0.7654, 0.05108, 0.6963, 0.04479, 0.6961, 0.03898, 0.7667, 0.04546, 0.7538, 0.1041, 0.6987, 0.1008, 0.6982, 0.09519, 0.7549, 0.09874, 0.8294, 0.07475, 0.7654, 0.05108, 0.7667, 0.04546, 0.8321, 0.06974, 0.8045, 0.1218, 0.7538, 0.1041, 0.7549, 0.09874, 0.807, 0.1171, 0.8839, 0.1141, 0.8294, 0.07475, 0.8321, 0.06974, 0.8878, 0.1101, 0.8477, 0.1521, 0.8045, 0.1218, 0.807, 0.1171, 0.8513, 0.1483, 0.9252, 0.1661, 0.8839, 0.1141, 0.8878, 0.1101, 0.9299, 0.1633, 0.8806, 0.1925, 0.8477, 0.1521, 0.8513, 0.1483, 0.885, 0.1898, 0.9506, 0.2265, 0.9252, 0.1661, 0.9299, 0.1633, 0.9559, 0.2251, 0.9013, 0.2399, 0.8806, 0.1925, 0.885, 0.1898, 0.9063, 0.2385, 0.9591, 0.291, 0.9506, 0.2265, 0.9559, 0.2251, 0.9645, 0.291, 0.909, 0.291, 0.9013, 0.2399, 0.9063, 0.2385, 0.9142, 0.291, 0.9488, 0.291, 0.9406, 0.2293, 0.946, 0.2278, 0.9543, 0.291, 0.9406, 0.2293, 0.9162, 0.1715, 0.921, 0.1686, 0.946, 0.2278, 0.9162, 0.1715, 0.8766, 0.1218, 0.8806, 0.1177, 0.921, 0.1686, 0.8766, 0.1218, 0.8244, 0.08425, 0.8271, 0.07915, 0.8806, 0.1177, 0.8244, 0.08425, 0.7631, 0.06174, 0.7644, 0.056, 0.8271, 0.07915, 0.7631, 0.06174, 0.6968, 0.05597, 0.6965, 0.04986, 0.7644, 0.056, 0.6968, 0.05597, 0.6304, 0.06807, 0.6283, 0.0623, 0.6965, 0.04986, 0.8616, 0.2512, 0.8668, 0.291, 0.8624, 0.291, 0.8571, 0.2523, 0.8454, 0.2142, 0.8616, 0.2512, 0.8571, 0.2523, 0.841, 0.2155, 0.8196, 0.1828, 0.8454, 0.2142, 0.841, 0.2155, 0.817, 0.1862, 0.7859, 0.1595, 0.8196, 0.1828, 0.817, 0.1862, 0.7836, 0.1633, 0.746, 0.1464, 0.7859, 0.1595, 0.7836, 0.1633, 0.7464, 0.1512, 0.7026, 0.1447, 0.746, 0.1464, 0.7464, 0.1512, 0.7034, 0.1498, 0.6569, 0.1567, 0.7026, 0.1447, 0.7034, 0.1498, 0.659, 0.1615, 0.8906, 0.243, 0.8977, 0.291, 0.8668, 0.291, 0.8616, 0.2512, 0.2989, 0.7556, 0.2584, 0.7734, 0.2597, 0.7557, 0.6787, 0.6001, 0.6805, 0.5996, 0.6803, 0.6014, 0.6805, 0.6401, 0.6787, 0.6396, 0.6803, 0.6382, 0.6805, 0.6401, 0.6773, 0.6557, 0.6787, 0.6396, 0.2983, 0.7733, 0.2989, 0.7556, 0.3002, 0.7733, 0.6784, 0.6382, 0.6784, 0.6014, 0.6803, 0.6014, 0.6803, 0.6382, 0.6805, 0.5996, 0.7068, 0.6014, 0.6803, 0.6014, 0.7068, 0.6382, 0.6805, 0.6401, 0.6803, 0.6382, 0.6787, 0.6001, 0.6773, 0.5839, 0.6805, 0.5996, 0.1795, 0.8239, 0.1806, 0.7558, 0.1813, 0.8233, 0.33, 0.7546, 0.3305, 0.7723, 0.3002, 0.7733, 0.2989, 0.7556, 0.1806, 0.7558, 0.1795, 0.8239, 0.1491, 0.8237, 0.1495, 0.7556, 0.7464, 0.1512, 0.7109, 0.1887, 0.7034, 0.1498, 0.76, 0.2001, 0.7383, 0.2184, 0.7109, 0.1887, 0.76, 0.2001, 0.7464, 0.1512, 0.7836, 0.1633, 0.2198, 0.7557, 0.2212, 0.7734, 0.1806, 0.7558, 0.7464, 0.1512, 0.76, 0.2001, 0.7109, 0.1887, 0.7924, 0.2207, 0.76, 0.2001, 0.7836, 0.1633, 0.817, 0.1862, 0.7924, 0.2207, 0.817, 0.1862, 0.841, 0.2155, 0.8571, 0.2523, 0.8624, 0.291, 0.8196, 0.291, 0.8202, 0.2607, 0.7836, 0.2467, 0.7924, 0.2207, 0.8202, 0.2607, 0.7924, 0.2207, 0.841, 0.2155, 0.8202, 0.2607, 0.841, 0.2155, 0.8571, 0.2523, 0.8202, 0.2607, 0.2212, 0.7734, 0.1813, 0.8233, 0.1806, 0.7558, 0.2584, 0.7734, 0.2989, 0.7556, 0.2983, 0.7733, 0.2584, 0.7734, 0.2983, 0.7733, 0.1813, 0.8233, 0.2212, 0.7734, 0.2584, 0.7734, 0.1813, 0.8233, 0.8399, 0.4215, 0.8196, 0.3992, 0.8454, 0.3679, 0.8709, 0.3836, 0.7993, 0.4499, 0.7858, 0.4225, 0.8196, 0.3992, 0.8399, 0.4215, 0.7515, 0.4663, 0.746, 0.4356, 0.7858, 0.4225, 0.7993, 0.4499, 0.6997, 0.4691, 0.7026, 0.4373, 0.746, 0.4356, 0.7515, 0.4663, 0.6483, 0.4569, 0.6569, 0.4253, 0.7026, 0.4373, 0.6997, 0.4691, 0.7538, 0.4779, 0.6987, 0.4812, 0.6993, 0.4746, 0.7526, 0.4715, 0.9998, 0.2911, 0.9914, 0.3658, 0.9559, 0.357, 0.9645, 0.291, 0.9406, 0.3528, 0.9161, 0.4106, 0.885, 0.3922, 0.9063, 0.3436, 0.6963, 0.5371, 0.6262, 0.5244, 0.6283, 0.5196, 0.6965, 0.5321, 0.6957, 0.5818, 0.6174, 0.5707, 0.6241, 0.5302, 0.696, 0.5429, 0.7654, 0.5309, 0.6963, 0.5371, 0.6965, 0.5321, 0.7643, 0.526, 0.7758, 0.5742, 0.6957, 0.5818, 0.696, 0.5429, 0.7667, 0.5365, 0.8294, 0.5072, 0.7654, 0.5309, 0.7643, 0.526, 0.8271, 0.5028, 0.8507, 0.5458, 0.7758, 0.5742, 0.7667, 0.5365, 0.832, 0.5123, 0.8839, 0.4679, 0.8294, 0.5072, 0.8271, 0.5028, 0.8805, 0.4643, 0.9144, 0.4989, 0.8507, 0.5458, 0.832, 0.5123, 0.8877, 0.4719, 0.9251, 0.416, 0.8839, 0.4679, 0.8805, 0.4643, 0.921, 0.4135, 0.9624, 0.4372, 0.9144, 0.4989, 0.8877, 0.4719, 0.9299, 0.4188, 0.9506, 0.3555, 0.9251, 0.416, 0.921, 0.4135, 0.946, 0.3542, 0.9914, 0.3658, 0.9624, 0.4372, 0.9299, 0.4188, 0.9559, 0.357, 0.9591, 0.291, 0.9506, 0.3555, 0.946, 0.3542, 0.9543, 0.291, 0.9161, 0.4106, 0.8766, 0.4602, 0.8512, 0.4337, 0.885, 0.3922, 0.8766, 0.4602, 0.8244, 0.4977, 0.8069, 0.4649, 0.8512, 0.4337, 0.8244, 0.4977, 0.763, 0.5202, 0.7548, 0.4832, 0.8069, 0.4649, 0.763, 0.5202, 0.6968, 0.526, 0.6982, 0.4868, 0.7548, 0.4832, 0.6968, 0.526, 0.6304, 0.5139, 0.6408, 0.4737, 0.6982, 0.4868, 0.9488, 0.291, 0.9406, 0.3528, 0.9063, 0.3436, 0.9142, 0.291, 0.8476, 0.4299, 0.8045, 0.4602, 0.8017, 0.4545, 0.8434, 0.4253, 0.8709, 0.3836, 0.8454, 0.3679, 0.8616, 0.3309, 0.8906, 0.339, 0.9013, 0.3421, 0.8805, 0.3895, 0.8753, 0.3862, 0.8954, 0.3404, 0.6987, 0.4812, 0.6431, 0.4682, 0.6461, 0.4621, 0.6993, 0.4746, 0.8045, 0.4602, 0.7538, 0.4779, 0.7526, 0.4715, 0.8017, 0.4545, 0.8805, 0.3895, 0.8476, 0.4299, 0.8434, 0.4253, 0.8753, 0.3862, 0.909, 0.291, 0.9013, 0.3421, 0.8954, 0.3404, 0.9027, 0.291, 0.6619, 0.6382, 0.6354, 0.6382, 0.6354, 0.6014, 0.6619, 0.6014, 0.6174, 0.6389, 0.6174, 0.6008, 0.6335, 0.6014, 0.6335, 0.6382, 0.6324, 0.5839, 0.6613, 0.5821, 0.6619, 0.6014, 0.6356, 0.5996, 0.3305, 0.7723, 0.3609, 0.7713, 0.3622, 0.7726, 0.3305, 0.773, 0.6356, 0.6401, 0.6619, 0.6382, 0.6613, 0.6576, 0.6324, 0.6557, 0.7034, 0.4322, 0.659, 0.4205, 0.6835, 0.3782, 0.711, 0.3933, 0.8954, 0.3404, 0.8906, 0.339, 0.8977, 0.291, 0.9027, 0.291, 0.8753, 0.3862, 0.8709, 0.3836, 0.8906, 0.339, 0.8954, 0.3404, 0.8434, 0.4253, 0.8399, 0.4215, 0.8709, 0.3836, 0.8753, 0.3862, 0.8017, 0.4545, 0.7993, 0.4499, 0.8399, 0.4215, 0.8434, 0.4253, 0.7526, 0.4715, 0.7515, 0.4663, 0.7993, 0.4499, 0.8017, 0.4545, 0.6993, 0.4746, 0.6997, 0.4691, 0.7515, 0.4663, 0.7526, 0.4715, 0.6461, 0.4621, 0.6483, 0.4569, 0.6997, 0.4691, 0.6993, 0.4746, 0.6963, 0.5371, 0.696, 0.5429, 0.6241, 0.5302, 0.6262, 0.5244, 0.6987, 0.4812, 0.6982, 0.4868, 0.6408, 0.4737, 0.6431, 0.4682, 0.7654, 0.5309, 0.7667, 0.5365, 0.696, 0.5429, 0.6963, 0.5371, 0.7538, 0.4779, 0.7548, 0.4832, 0.6982, 0.4868, 0.6987, 0.4812, 0.8294, 0.5072, 0.832, 0.5123, 0.7667, 0.5365, 0.7654, 0.5309, 0.8045, 0.4602, 0.8069, 0.4649, 0.7548, 0.4832, 0.7538, 0.4779, 0.8839, 0.4679, 0.8877, 0.4719, 0.832, 0.5123, 0.8294, 0.5072, 0.8476, 0.4299, 0.8512, 0.4337, 0.8069, 0.4649, 0.8045, 0.4602, 0.9251, 0.416, 0.9299, 0.4188, 0.8877, 0.4719, 0.8839, 0.4679, 0.8805, 0.3895, 0.885, 0.3922, 0.8512, 0.4337, 0.8476, 0.4299, 0.9506, 0.3555, 0.9559, 0.357, 0.9299, 0.4188, 0.9251, 0.416, 0.9013, 0.3421, 0.9063, 0.3436, 0.885, 0.3922, 0.8805, 0.3895, 0.9591, 0.291, 0.9645, 0.291, 0.9559, 0.357, 0.9506, 0.3555, 0.909, 0.291, 0.9142, 0.291, 0.9063, 0.3436, 0.9013, 0.3421, 0.9488, 0.291, 0.9543, 0.291, 0.946, 0.3542, 0.9406, 0.3528, 0.9406, 0.3528, 0.946, 0.3542, 0.921, 0.4135, 0.9161, 0.4106, 0.9161, 0.4106, 0.921, 0.4135, 0.8805, 0.4643, 0.8766, 0.4602, 0.8766, 0.4602, 0.8805, 0.4643, 0.8271, 0.5028, 0.8244, 0.4977, 0.8244, 0.4977, 0.8271, 0.5028, 0.7643, 0.526, 0.763, 0.5202, 0.763, 0.5202, 0.7643, 0.526, 0.6965, 0.5321, 0.6968, 0.526, 0.6968, 0.526, 0.6965, 0.5321, 0.6283, 0.5196, 0.6304, 0.5139, 0.8616, 0.3309, 0.8571, 0.3298, 0.8624, 0.291, 0.8668, 0.291, 0.8454, 0.3679, 0.841, 0.3665, 0.8571, 0.3298, 0.8616, 0.3309, 0.8196, 0.3992, 0.817, 0.3959, 0.841, 0.3665, 0.8454, 0.3679, 0.7858, 0.4225, 0.7836, 0.4188, 0.817, 0.3959, 0.8196, 0.3992, 0.746, 0.4356, 0.7464, 0.4308, 0.7836, 0.4188, 0.7858, 0.4225, 0.7026, 0.4373, 0.7034, 0.4322, 0.7464, 0.4308, 0.746, 0.4356, 0.6569, 0.4253, 0.659, 0.4205, 0.7034, 0.4322, 0.7026, 0.4373, 0.8906, 0.339, 0.8616, 0.3309, 0.8668, 0.291, 0.8977, 0.291, 0.0001616, 0.7536, 0.03939, 0.7542, 0.04045, 0.7719, 0.6339, 0.6396, 0.6354, 0.6382, 0.6356, 0.6401, 0.6356, 0.5996, 0.6354, 0.6014, 0.6339, 0.6001, 0.6356, 0.5996, 0.6339, 0.6001, 0.6324, 0.5839, 0.3627, 0.7713, 0.3609, 0.7713, 0.361, 0.7536, 0.6335, 0.6014, 0.6354, 0.6014, 0.6354, 0.6382, 0.6335, 0.6382, 0.6356, 0.6401, 0.6354, 0.6382, 0.6619, 0.6382, 0.6619, 0.6014, 0.6354, 0.6014, 0.6356, 0.5996, 0.6339, 0.6396, 0.6356, 0.6401, 0.6324, 0.6557, 0.1187, 0.8235, 0.1169, 0.8229, 0.1185, 0.7554, 0.33, 0.7546, 0.361, 0.7536, 0.3609, 0.7713, 0.3305, 0.7723, 0.1185, 0.7554, 0.1495, 0.7556, 0.1491, 0.8237, 0.1187, 0.8235, 0.7464, 0.4308, 0.7034, 0.4322, 0.711, 0.3933, 0.76, 0.3819, 0.711, 0.3933, 0.7383, 0.3636, 0.76, 0.3819, 0.7836, 0.4188, 0.7464, 0.4308, 0.07927, 0.7548, 0.1185, 0.7554, 0.0777, 0.7725, 0.7464, 0.4308, 0.711, 0.3933, 0.76, 0.3819, 0.7924, 0.3613, 0.817, 0.3959, 0.7836, 0.4188, 0.76, 0.3819, 0.7924, 0.3613, 0.841, 0.3665, 0.817, 0.3959, 0.8571, 0.3298, 0.8202, 0.3213, 0.8196, 0.291, 0.8624, 0.291, 0.7836, 0.3353, 0.8202, 0.3213, 0.7924, 0.3613, 0.7924, 0.3613, 0.8202, 0.3213, 0.841, 0.3665, 0.841, 0.3665, 0.8202, 0.3213, 0.8571, 0.3298, 0.0777, 0.7725, 0.1185, 0.7554, 0.1169, 0.8229, 0.04045, 0.7719, 0.0005653, 0.7713, 0.0001616, 0.7536, 0.04045, 0.7719, 0.1169, 0.8229, 0.0005653, 0.7713, 0.0777, 0.7725, 0.1169, 0.8229, 0.04045, 0.7719, 0.2053, 0.0001616, 0.2067, 0.01242, 0.1596, 0.02081, 0.5437, 0.6301, 0.5108, 0.654, 0.4922, 0.628, 0.5141, 0.603, 0.5141, 0.603, 0.4922, 0.628, 0.4718, 0.6111, 0.4849, 0.5861, 0.4849, 0.5861, 0.4718, 0.6111, 0.451, 0.6012, 0.4575, 0.577, 0.4575, 0.577, 0.451, 0.6012, 0.4307, 0.5967, 0.4321, 0.5741, 0.4321, 0.5741, 0.4307, 0.5967, 0.4115, 0.5971, 0.4085, 0.5757, 0.4085, 0.5757, 0.4115, 0.5971, 0.3934, 0.601, 0.3865, 0.5812, 0.2282, 0.2673, 0.2244, 0.2561, 0.2543, 0.2445, 0.259, 0.2557, 0.3046, 0.2755, 0.3087, 0.2839, 0.2765, 0.2978, 0.2731, 0.2897, 0.3364, 0.2596, 0.341, 0.268, 0.3087, 0.2839, 0.3046, 0.2755, 0.3683, 0.2415, 0.3735, 0.2501, 0.341, 0.268, 0.3364, 0.2596, 0.4006, 0.221, 0.4066, 0.2297, 0.3735, 0.2501, 0.3683, 0.2415, 0.4337, 0.1973, 0.4405, 0.2063, 0.4066, 0.2297, 0.4006, 0.221, 0.007752, 0.3691, 0.03534, 0.467, 0.0232, 0.4706, 0.4687, 0.1698, 0.4762, 0.1798, 0.4405, 0.2063, 0.4337, 0.1973, 0.3434, 0.06281, 0.359, 0.03579, 0.4373, 0.08471, 0.4153, 0.1174, 0.2237, 0.2539, 0.2223, 0.2498, 0.2518, 0.2386, 0.2535, 0.2425, 0.2949, 0.2544, 0.3036, 0.2734, 0.2722, 0.2875, 0.2642, 0.2685, 0.3255, 0.2386, 0.3353, 0.2575, 0.3036, 0.2734, 0.2949, 0.2544, 0.3558, 0.2203, 0.367, 0.2394, 0.3353, 0.2575, 0.3255, 0.2386, 0.4171, 0.1755, 0.4321, 0.1951, 0.3992, 0.2188, 0.3863, 0.1995, 0.3863, 0.1995, 0.3992, 0.2188, 0.367, 0.2394, 0.3558, 0.2203, 0.3685, 0.427, 0.3824, 0.4678, 0.3493, 0.479, 0.3343, 0.4404, 0.3512, 0.4334, 0.4041, 0.4146, 0.4173, 0.4576, 0.3824, 0.4678, 0.3685, 0.427, 0.3861, 0.4205, 0.4418, 0.4022, 0.4549, 0.4485, 0.4173, 0.4576, 0.4041, 0.4146, 0.4227, 0.4082, 0.4823, 0.389, 0.4964, 0.4399, 0.4549, 0.4485, 0.4418, 0.4022, 0.4617, 0.3953, 0.5258, 0.3739, 0.5432, 0.4306, 0.4964, 0.4399, 0.4823, 0.389, 0.5036, 0.3812, 0.5754, 0.4031, 0.5808, 0.4217, 0.5432, 0.4306, 0.547, 0.7536, 0.5595, 0.759, 0.555, 0.7788, 0.5419, 0.7758, 0.4307, 0.5967, 0.451, 0.6012, 0.4429, 0.621, 0.4278, 0.6164, 0.4718, 0.6111, 0.4922, 0.628, 0.4705, 0.6447, 0.4575, 0.6301, 0.3661, 0.5903, 0.3865, 0.5812, 0.3934, 0.601, 0.3766, 0.6088, 0.4115, 0.5971, 0.4307, 0.5967, 0.4278, 0.6164, 0.4131, 0.6158, 0.451, 0.6012, 0.4718, 0.6111, 0.4575, 0.6301, 0.4429, 0.621, 0.4922, 0.628, 0.5108, 0.654, 0.4797, 0.6653, 0.4705, 0.6447, 0.3934, 0.601, 0.4115, 0.5971, 0.4131, 0.6158, 0.3992, 0.6188, 0.5141, 0.603, 0.4849, 0.5861, 0.4862, 0.5833, 0.5162, 0.6001, 0.4595, 0.5678, 0.4585, 0.5723, 0.4322, 0.5697, 0.4323, 0.5655, 0.4602, 0.5633, 0.4911, 0.5713, 0.4899, 0.5744, 0.4598, 0.5661, 0.4323, 0.5655, 0.4322, 0.5697, 0.4079, 0.5717, 0.4073, 0.5678, 0.4911, 0.5713, 0.5248, 0.5874, 0.5227, 0.5907, 0.4899, 0.5744, 0.4073, 0.5678, 0.4079, 0.5717, 0.3852, 0.5773, 0.384, 0.5738, 0.5595, 0.759, 0.5704, 0.7588, 0.5653, 0.7811, 0.555, 0.7788, 0.591, 0.4871, 0.5753, 0.5646, 0.5403, 0.5513, 0.5502, 0.4867, 0.5502, 0.4867, 0.5403, 0.5513, 0.4987, 0.5407, 0.5023, 0.4876, 0.5023, 0.4876, 0.4987, 0.5407, 0.4631, 0.5366, 0.4618, 0.4904, 0.4618, 0.4904, 0.4631, 0.5366, 0.4312, 0.5371, 0.4258, 0.4956, 0.4258, 0.4956, 0.4312, 0.5371, 0.4021, 0.5411, 0.3927, 0.5032, 0.3927, 0.5032, 0.4021, 0.5411, 0.3754, 0.5491, 0.3622, 0.5132, 0.3005, 0.4541, 0.3173, 0.447, 0.3343, 0.4404, 0.3493, 0.479, 0.3176, 0.4926, 0.3824, 0.4678, 0.3927, 0.5032, 0.3622, 0.5132, 0.3493, 0.479, 0.4173, 0.4576, 0.4258, 0.4956, 0.3927, 0.5032, 0.3824, 0.4678, 0.4549, 0.4485, 0.4618, 0.4904, 0.4258, 0.4956, 0.4173, 0.4576, 0.4964, 0.4399, 0.5023, 0.4876, 0.4618, 0.4904, 0.4549, 0.4485, 0.5432, 0.4306, 0.5502, 0.4867, 0.5023, 0.4876, 0.4964, 0.4399, 0.5808, 0.4217, 0.591, 0.4871, 0.5502, 0.4867, 0.5432, 0.4306, 0.686, 0.7894, 0.6966, 0.7816, 0.7047, 0.8038, 0.6893, 0.8092, 0.3512, 0.4334, 0.3343, 0.4404, 0.3061, 0.3706, 0.3147, 0.3671, 0.3861, 0.4205, 0.3685, 0.427, 0.3402, 0.3565, 0.3489, 0.3528, 0.4227, 0.4082, 0.4041, 0.4146, 0.3748, 0.3417, 0.3837, 0.3378, 0.4617, 0.3953, 0.4418, 0.4022, 0.4105, 0.3258, 0.4198, 0.3215, 0.5036, 0.3812, 0.4823, 0.389, 0.4476, 0.3083, 0.4572, 0.3036, 0.5486, 0.3647, 0.5258, 0.3739, 0.4863, 0.2888, 0.4964, 0.2835, 0.5248, 0.6893, 0.4817, 0.6935, 0.4797, 0.6653, 0.5108, 0.654, 0.4423, 0.2088, 0.4863, 0.2888, 0.4763, 0.2938, 0.4468, 0.1451, 0.4789, 0.1068, 0.4816, 0.1084, 0.4487, 0.1469, 0.4081, 0.2321, 0.4476, 0.3083, 0.438, 0.3128, 0.3749, 0.2524, 0.4105, 0.3258, 0.4013, 0.3298, 0.3422, 0.2703, 0.3748, 0.3417, 0.3659, 0.3454, 0.3098, 0.2862, 0.3402, 0.3565, 0.3315, 0.36, 0.2327, 0.2803, 0.2321, 0.2784, 0.2635, 0.2667, 0.2642, 0.2685, 0.4131, 0.6158, 0.4278, 0.6164, 0.4154, 0.6686, 0.3992, 0.6188, 0.4131, 0.6158, 0.4154, 0.6686, 0.3754, 0.5491, 0.3501, 0.5601, 0.3555, 0.542, 0.3586, 0.5406, 0.4705, 0.6447, 0.4797, 0.6653, 0.4154, 0.6686, 0.4575, 0.6301, 0.4705, 0.6447, 0.4154, 0.6686, 0.4429, 0.621, 0.4575, 0.6301, 0.4154, 0.6686, 0.4278, 0.6164, 0.4429, 0.621, 0.4154, 0.6686, 0.4487, 0.1469, 0.4816, 0.1084, 0.5075, 0.1369, 0.4668, 0.1673, 0.3771, 0.1868, 0.3478, 0.2077, 0.3408, 0.1973, 0.3691, 0.1766, 0.3478, 0.2077, 0.3185, 0.226, 0.3122, 0.2153, 0.3408, 0.1973, 0.3185, 0.226, 0.2887, 0.2416, 0.2836, 0.2313, 0.3122, 0.2153, 0.2598, 0.2576, 0.2897, 0.2435, 0.294, 0.2526, 0.2635, 0.2667, 0.2887, 0.2416, 0.259, 0.2557, 0.2543, 0.2445, 0.2836, 0.2313, 0.2327, 0.2803, 0.2642, 0.2685, 0.2722, 0.2875, 0.24, 0.2998, 0.4219, 0.1228, 0.3951, 0.1508, 0.3916, 0.1471, 0.4177, 0.1193, 0.4063, 0.1628, 0.3771, 0.1868, 0.3691, 0.1766, 0.3969, 0.1527, 0.408, 0.1646, 0.4372, 0.1359, 0.4468, 0.1451, 0.4156, 0.1737, 0.3785, 0.1887, 0.408, 0.1646, 0.4156, 0.1737, 0.385, 0.1977, 0.349, 0.2096, 0.3785, 0.1887, 0.385, 0.1977, 0.3547, 0.2186, 0.3196, 0.2279, 0.349, 0.2096, 0.3547, 0.2186, 0.3245, 0.2368, 0.2897, 0.2435, 0.3196, 0.2279, 0.3245, 0.2368, 0.294, 0.2526, 0.3951, 0.1508, 0.3675, 0.1746, 0.3645, 0.1708, 0.3916, 0.1471, 0.3675, 0.1746, 0.3394, 0.1953, 0.3368, 0.1914, 0.3645, 0.1708, 0.3394, 0.1953, 0.311, 0.2133, 0.3088, 0.2094, 0.3368, 0.1914, 0.311, 0.2133, 0.2825, 0.2292, 0.2806, 0.2253, 0.3088, 0.2094, 0.2825, 0.2292, 0.2535, 0.2425, 0.2518, 0.2386, 0.2806, 0.2253, 0.2215, 0.2475, 0.1981, 0.1763, 0.222, 0.1676, 0.2509, 0.2364, 0.3261, 0.08705, 0.3075, 0.1084, 0.2497, 0.06009, 0.2598, 0.04306, 0.3075, 0.1084, 0.2876, 0.127, 0.238, 0.07467, 0.2497, 0.06009, 0.2876, 0.127, 0.2667, 0.143, 0.2249, 0.08693, 0.238, 0.07467, 0.2667, 0.143, 0.2449, 0.1566, 0.2106, 0.0969, 0.2249, 0.08693, 0.2449, 0.1566, 0.222, 0.1676, 0.1953, 0.1046, 0.2106, 0.0969, 0.0232, 0.4706, 0.03534, 0.467, 0.06712, 0.5636, 0.04219, 0.5719, 0.3434, 0.06281, 0.3261, 0.08705, 0.2598, 0.04306, 0.2681, 0.02342, 0.2056, 0.0238, 0.2067, 0.01242, 0.2681, 0.02342, 0.2598, 0.04306, 0.2024, 0.03389, 0.2056, 0.0238, 0.2598, 0.04306, 0.2497, 0.06009, 0.1976, 0.04263, 0.2024, 0.03389, 0.2497, 0.06009, 0.238, 0.07467, 0.1915, 0.04996, 0.1976, 0.04263, 0.238, 0.07467, 0.2249, 0.08693, 0.1844, 0.05583, 0.1915, 0.04996, 0.2249, 0.08693, 0.2106, 0.0969, 0.1763, 0.06017, 0.1844, 0.05583, 0.2106, 0.0969, 0.1953, 0.1046, 0.1981, 0.1763, 0.1791, 0.1103, 0.1953, 0.1046, 0.222, 0.1676, 0.1596, 0.02081, 0.2067, 0.01242, 0.2056, 0.0238, 0.1596, 0.02081, 0.2056, 0.0238, 0.2024, 0.03389, 0.1596, 0.02081, 0.2024, 0.03389, 0.1976, 0.04263, 0.1596, 0.02081, 0.1976, 0.04263, 0.1915, 0.04996, 0.1596, 0.02081, 0.1915, 0.04996, 0.1844, 0.05583, 0.1596, 0.02081, 0.1844, 0.05583, 0.1763, 0.06017, 0.3897, 0.1451, 0.3628, 0.1687, 0.3075, 0.1084, 0.3261, 0.08705, 0.4153, 0.1174, 0.3897, 0.1451, 0.3261, 0.08705, 0.3434, 0.06281, 0.7384, 0.7757, 0.7367, 0.7993, 0.7207, 0.8016, 0.7047, 0.8038, 0.6966, 0.7816, 0.7175, 0.7787, 0.2795, 0.2231, 0.2509, 0.2364, 0.222, 0.1676, 0.2449, 0.1566, 0.3075, 0.2073, 0.2795, 0.2231, 0.2449, 0.1566, 0.2667, 0.143, 0.3353, 0.1893, 0.3075, 0.2073, 0.2667, 0.143, 0.2876, 0.127, 0.3628, 0.1687, 0.3353, 0.1893, 0.2876, 0.127, 0.3075, 0.1084, 0.5494, 0.625, 0.5808, 0.6645, 0.5772, 0.6664, 0.5469, 0.6273, 0.5692, 0.5786, 0.5598, 0.6146, 0.5248, 0.5874, 0.5403, 0.5513, 0.5403, 0.5513, 0.5248, 0.5874, 0.4911, 0.5713, 0.4987, 0.5407, 0.4987, 0.5407, 0.4911, 0.5713, 0.4602, 0.5633, 0.4631, 0.5366, 0.4631, 0.5366, 0.4602, 0.5633, 0.4322, 0.5615, 0.4312, 0.5371, 0.4312, 0.5371, 0.4322, 0.5615, 0.4066, 0.564, 0.4021, 0.5411, 0.4021, 0.5411, 0.4066, 0.564, 0.3827, 0.5702, 0.3754, 0.5491, 0.3835, 0.5725, 0.3616, 0.5823, 0.3605, 0.5803, 0.3827, 0.5702, 0.4575, 0.577, 0.4321, 0.5741, 0.4322, 0.5717, 0.4581, 0.5745, 0.4892, 0.5762, 0.4872, 0.5811, 0.4585, 0.5723, 0.4595, 0.5678, 0.4849, 0.5861, 0.4575, 0.577, 0.4581, 0.5745, 0.4862, 0.5833, 0.5437, 0.6301, 0.5141, 0.603, 0.5162, 0.6001, 0.5469, 0.6273, 0.5546, 0.6199, 0.5879, 0.6592, 0.5808, 0.6645, 0.5494, 0.625, 0.4668, 0.1673, 0.5075, 0.1369, 0.5092, 0.1399, 0.4687, 0.1698, 0.4322, 0.5615, 0.4602, 0.5633, 0.4598, 0.5661, 0.4323, 0.564, 0.5215, 0.5926, 0.5179, 0.5978, 0.4872, 0.5811, 0.4892, 0.5762, 0.4066, 0.564, 0.4322, 0.5615, 0.4323, 0.564, 0.407, 0.5664, 0.3827, 0.5702, 0.4066, 0.564, 0.407, 0.5664, 0.3835, 0.5725, 0.5546, 0.6199, 0.5494, 0.625, 0.5179, 0.5978, 0.5215, 0.5926, 0.2408, 0.302, 0.24, 0.2998, 0.2722, 0.2875, 0.2731, 0.2897, 0.5929, 0.653, 0.59, 0.6569, 0.5565, 0.618, 0.5598, 0.6146, 0.3586, 0.5406, 0.3601, 0.5372, 0.3754, 0.5491, 0.3588, 0.5337, 0.3553, 0.5322, 0.3622, 0.5132, 0.6355, 0.7016, 0.6337, 0.7069, 0.6192, 0.7019, 0.621, 0.6966, 0.6373, 0.6963, 0.6355, 0.7016, 0.621, 0.6966, 0.6228, 0.6913, 0.3501, 0.5601, 0.3754, 0.5491, 0.3827, 0.5702, 0.3605, 0.5803, 0.3601, 0.5372, 0.3588, 0.5337, 0.3622, 0.5132, 0.3754, 0.5491, 0.2681, 0.02342, 0.2743, 0.0001617, 0.359, 0.03579, 0.3434, 0.06281, 0.4351, 0.134, 0.4063, 0.1628, 0.3969, 0.1527, 0.4241, 0.1246, 0.5248, 0.5874, 0.5598, 0.6146, 0.5565, 0.618, 0.5227, 0.5907, 0.04219, 0.5719, 0.06712, 0.5636, 0.08502, 0.6104, 0.05794, 0.6194, 0.1953, 0.1046, 0.1791, 0.1103, 0.1677, 0.06291, 0.1763, 0.06017, 0.4154, 0.6686, 0.3865, 0.6251, 0.3992, 0.6188, 0.6337, 0.7069, 0.6318, 0.7121, 0.6174, 0.7071, 0.6192, 0.7019, 0.2974, 0.3741, 0.3061, 0.3706, 0.3343, 0.4404, 0.3173, 0.447, 0.4177, 0.1193, 0.4401, 0.08597, 0.4457, 0.08811, 0.4219, 0.1228, 0.3176, 0.4926, 0.3493, 0.479, 0.3622, 0.5132, 0.3332, 0.5255, 0.6228, 0.6913, 0.6247, 0.6857, 0.6392, 0.6907, 0.6373, 0.6963, 0.1763, 0.06017, 0.1677, 0.06291, 0.1596, 0.02081, 0.4781, 0.1824, 0.5267, 0.2669, 0.5162, 0.2726, 0.2774, 0.3002, 0.3061, 0.3706, 0.2974, 0.3741, 0.4817, 0.6935, 0.4154, 0.6686, 0.4797, 0.6653, 0.5419, 0.7758, 0.5105, 0.7758, 0.5054, 0.7536, 0.547, 0.7536, 0.4321, 0.5741, 0.4085, 0.5757, 0.4082, 0.5735, 0.4322, 0.5717, 0.3992, 0.6188, 0.3865, 0.6251, 0.3766, 0.6088, 0.3934, 0.601, 0.4085, 0.5757, 0.3865, 0.5812, 0.3858, 0.5791, 0.4082, 0.5735, 0.365, 0.5884, 0.3642, 0.5868, 0.3852, 0.5773, 0.3858, 0.5791, 0.5704, 0.7588, 0.6276, 0.767, 0.6217, 0.7931, 0.5653, 0.7811, 0.5437, 0.6301, 0.5728, 0.6685, 0.5248, 0.6893, 0.5108, 0.654, 0.5719, 0.3546, 0.5754, 0.4031, 0.5432, 0.4306, 0.5258, 0.3739, 0.5486, 0.3647, 0.5719, 0.3546, 0.5923, 0.399, 0.5754, 0.4031, 0.2053, 0.0001616, 0.2743, 0.0001617, 0.2681, 0.02342, 0.2067, 0.01242, 0.6729, 0.7839, 0.686, 0.7894, 0.6893, 0.8092, 0.6684, 0.8038, 0.5805, 0.5927, 0.5598, 0.6146, 0.5692, 0.5786, 0.5805, 0.5927, 0.6165, 0.6354, 0.5929, 0.653, 0.5598, 0.6146, 0.6276, 0.767, 0.6729, 0.7839, 0.6684, 0.8038, 0.6217, 0.7931, 0.5753, 0.5646, 0.5692, 0.5786, 0.5403, 0.5513, 0.6252, 0.6725, 0.6199, 0.6708, 0.6174, 0.6658, 0.6246, 0.6652, 0.4082, 0.5735, 0.3858, 0.5791, 0.3852, 0.5773, 0.4079, 0.5717, 0.4322, 0.5717, 0.4082, 0.5735, 0.4079, 0.5717, 0.4322, 0.5697, 0.4581, 0.5745, 0.4322, 0.5717, 0.4322, 0.5697, 0.4585, 0.5723, 0.4862, 0.5833, 0.4581, 0.5745, 0.4585, 0.5723, 0.4872, 0.5811, 0.5162, 0.6001, 0.4862, 0.5833, 0.4872, 0.5811, 0.5179, 0.5978, 0.5469, 0.6273, 0.5162, 0.6001, 0.5179, 0.5978, 0.5494, 0.625, 0.5565, 0.618, 0.59, 0.6569, 0.5879, 0.6592, 0.5546, 0.6199, 0.5469, 0.6273, 0.5772, 0.6664, 0.5728, 0.6685, 0.5437, 0.6301, 0.5546, 0.6199, 0.5215, 0.5926, 0.5227, 0.5907, 0.5565, 0.618, 0.5215, 0.5926, 0.4892, 0.5762, 0.4899, 0.5744, 0.5227, 0.5907, 0.4892, 0.5762, 0.4595, 0.5678, 0.4598, 0.5661, 0.4899, 0.5744, 0.4595, 0.5678, 0.4323, 0.5655, 0.4323, 0.564, 0.4598, 0.5661, 0.4323, 0.5655, 0.4073, 0.5678, 0.407, 0.5664, 0.4323, 0.564, 0.4073, 0.5678, 0.384, 0.5738, 0.3835, 0.5725, 0.407, 0.5664, 0.3623, 0.5835, 0.3616, 0.5823, 0.3835, 0.5725, 0.384, 0.5738, 0.3661, 0.5903, 0.365, 0.5884, 0.3858, 0.5791, 0.3865, 0.5812, 0.3623, 0.5835, 0.384, 0.5738, 0.3852, 0.5773, 0.3642, 0.5868, 0.3046, 0.2755, 0.2731, 0.2897, 0.2722, 0.2875, 0.3036, 0.2734, 0.3364, 0.2596, 0.3046, 0.2755, 0.3036, 0.2734, 0.3353, 0.2575, 0.3683, 0.2415, 0.3364, 0.2596, 0.3353, 0.2575, 0.367, 0.2394, 0.4006, 0.221, 0.3683, 0.2415, 0.367, 0.2394, 0.3992, 0.2188, 0.4337, 0.1973, 0.4006, 0.221, 0.3992, 0.2188, 0.4321, 0.1951, 0.4687, 0.1698, 0.4337, 0.1973, 0.4321, 0.1951, 0.4668, 0.1673, 0.4762, 0.1798, 0.5147, 0.1527, 0.5163, 0.1556, 0.4781, 0.1824, 0.3098, 0.2862, 0.2774, 0.3002, 0.2765, 0.2978, 0.3087, 0.2839, 0.3422, 0.2703, 0.3098, 0.2862, 0.3087, 0.2839, 0.341, 0.268, 0.3749, 0.2524, 0.3422, 0.2703, 0.341, 0.268, 0.3735, 0.2501, 0.4081, 0.2321, 0.3749, 0.2524, 0.3735, 0.2501, 0.4066, 0.2297, 0.4423, 0.2088, 0.4081, 0.2321, 0.4066, 0.2297, 0.4405, 0.2063, 0.4781, 0.1824, 0.4423, 0.2088, 0.4405, 0.2063, 0.4762, 0.1798, 0.4687, 0.1698, 0.5092, 0.1399, 0.5147, 0.1527, 0.4762, 0.1798, 0.2447, 0.3131, 0.2439, 0.3108, 0.2765, 0.2978, 0.2774, 0.3002, 0.2408, 0.302, 0.2731, 0.2897, 0.2765, 0.2978, 0.2439, 0.3108, 0.4487, 0.1469, 0.4668, 0.1673, 0.4321, 0.1951, 0.4171, 0.1755, 0.4351, 0.134, 0.4618, 0.09895, 0.4644, 0.1003, 0.4372, 0.1359, 0.4487, 0.1469, 0.4171, 0.1755, 0.4156, 0.1737, 0.4468, 0.1451, 0.4171, 0.1755, 0.3863, 0.1995, 0.385, 0.1977, 0.4156, 0.1737, 0.3863, 0.1995, 0.3558, 0.2203, 0.3547, 0.2186, 0.385, 0.1977, 0.3558, 0.2203, 0.3255, 0.2386, 0.3245, 0.2368, 0.3547, 0.2186, 0.3255, 0.2386, 0.2949, 0.2544, 0.294, 0.2526, 0.3245, 0.2368, 0.2949, 0.2544, 0.2642, 0.2685, 0.2635, 0.2667, 0.294, 0.2526, 0.4219, 0.1228, 0.4457, 0.08811, 0.4485, 0.08943, 0.4241, 0.1246, 0.4372, 0.1359, 0.408, 0.1646, 0.4063, 0.1628, 0.4351, 0.134, 0.408, 0.1646, 0.3785, 0.1887, 0.3771, 0.1868, 0.4063, 0.1628, 0.3785, 0.1887, 0.349, 0.2096, 0.3478, 0.2077, 0.3771, 0.1868, 0.349, 0.2096, 0.3196, 0.2279, 0.3185, 0.226, 0.3478, 0.2077, 0.3196, 0.2279, 0.2897, 0.2435, 0.2887, 0.2416, 0.3185, 0.226, 0.2897, 0.2435, 0.2598, 0.2576, 0.259, 0.2557, 0.2887, 0.2416, 0.4153, 0.1174, 0.4373, 0.08471, 0.4401, 0.08597, 0.4177, 0.1193, 0.4241, 0.1246, 0.3969, 0.1527, 0.3951, 0.1508, 0.4219, 0.1228, 0.3969, 0.1527, 0.3691, 0.1766, 0.3675, 0.1746, 0.3951, 0.1508, 0.3691, 0.1766, 0.3408, 0.1973, 0.3394, 0.1953, 0.3675, 0.1746, 0.3408, 0.1973, 0.3122, 0.2153, 0.311, 0.2133, 0.3394, 0.1953, 0.3122, 0.2153, 0.2836, 0.2313, 0.2825, 0.2292, 0.311, 0.2133, 0.2836, 0.2313, 0.2543, 0.2445, 0.2535, 0.2425, 0.2825, 0.2292, 0.4644, 0.1003, 0.4789, 0.1068, 0.4468, 0.1451, 0.4372, 0.1359, 0.4177, 0.1193, 0.3916, 0.1471, 0.3897, 0.1451, 0.4153, 0.1174, 0.3916, 0.1471, 0.3645, 0.1708, 0.3628, 0.1687, 0.3897, 0.1451, 0.3645, 0.1708, 0.3368, 0.1914, 0.3353, 0.1893, 0.3628, 0.1687, 0.3368, 0.1914, 0.3088, 0.2094, 0.3075, 0.2073, 0.3353, 0.1893, 0.3088, 0.2094, 0.2806, 0.2253, 0.2795, 0.2231, 0.3075, 0.2073, 0.2806, 0.2253, 0.2518, 0.2386, 0.2509, 0.2364, 0.2795, 0.2231, 0.2289, 0.2693, 0.2282, 0.2673, 0.259, 0.2557, 0.2598, 0.2576, 0.2244, 0.2561, 0.2237, 0.2539, 0.2535, 0.2425, 0.2543, 0.2445, 0.2223, 0.2498, 0.2215, 0.2475, 0.2509, 0.2364, 0.2518, 0.2386, 0.2635, 0.2667, 0.2321, 0.2784, 0.2289, 0.2693, 0.2598, 0.2576, 0.4241, 0.1246, 0.4485, 0.08943, 0.4618, 0.09895, 0.4351, 0.134, 0.2826, 0.753, 0.2896, 0.7073, 0.3294, 0.7099, 0.3385, 0.7504, 0.2896, 0.7073, 0.3001, 0.6708, 0.3306, 0.679, 0.3294, 0.7099, 0.3001, 0.6708, 0.3136, 0.6423, 0.3375, 0.6545, 0.3306, 0.679, 0.3136, 0.6423, 0.3295, 0.6203, 0.3482, 0.635, 0.3375, 0.6545, 0.3295, 0.6203, 0.3472, 0.6033, 0.3615, 0.6202, 0.3482, 0.635, 0.3472, 0.6033, 0.3661, 0.5903, 0.3766, 0.6088, 0.3615, 0.6202, 0.2074, 0.3132, 0.2408, 0.302, 0.2439, 0.3108, 0.2101, 0.3224, 0.1724, 0.3231, 0.2074, 0.3132, 0.2101, 0.3224, 0.1748, 0.3327, 0.1355, 0.3316, 0.1724, 0.3231, 0.1748, 0.3327, 0.1375, 0.3418, 0.09589, 0.3386, 0.1355, 0.3316, 0.1375, 0.3418, 0.09755, 0.3496, 0.05225, 0.3442, 0.09589, 0.3386, 0.09755, 0.3496, 0.05397, 0.3565, 0.00115, 0.3522, 0.05225, 0.3442, 0.05397, 0.3565, 0.006657, 0.3659, 0.2002, 0.2906, 0.2327, 0.2803, 0.24, 0.2998, 0.2067, 0.3109, 0.1662, 0.2996, 0.2002, 0.2906, 0.2067, 0.3109, 0.1718, 0.3207, 0.1303, 0.3066, 0.1662, 0.2996, 0.1718, 0.3207, 0.135, 0.3291, 0.04946, 0.3141, 0.09182, 0.3118, 0.09548, 0.3358, 0.05184, 0.3411, 0.09182, 0.3118, 0.1303, 0.3066, 0.135, 0.3291, 0.09548, 0.3358, 0.2666, 0.469, 0.2835, 0.4612, 0.3005, 0.4541, 0.3176, 0.4926, 0.2861, 0.5083, 0.2322, 0.4857, 0.2494, 0.4769, 0.2666, 0.469, 0.2861, 0.5083, 0.2536, 0.5261, 0.196, 0.5039, 0.2141, 0.4944, 0.2322, 0.4857, 0.2536, 0.5261, 0.2198, 0.5468, 0.1568, 0.5233, 0.1765, 0.5132, 0.196, 0.5039, 0.2198, 0.5468, 0.1838, 0.5706, 0.1142, 0.5438, 0.1356, 0.5331, 0.1568, 0.5233, 0.1838, 0.5706, 0.1434, 0.5974, 0.1002, 0.6009, 0.1434, 0.5974, 0.1098, 0.6182, 0.5054, 0.7536, 0.5105, 0.7758, 0.4974, 0.7788, 0.4929, 0.759, 0.3482, 0.635, 0.3658, 0.6461, 0.3594, 0.6616, 0.3375, 0.6545, 0.3306, 0.679, 0.3572, 0.6804, 0.3612, 0.7024, 0.3294, 0.7099, 0.3615, 0.6202, 0.3751, 0.634, 0.3658, 0.6461, 0.3482, 0.635, 0.3375, 0.6545, 0.3594, 0.6616, 0.3572, 0.6804, 0.3306, 0.679, 0.3294, 0.7099, 0.3612, 0.7024, 0.3752, 0.7262, 0.3385, 0.7504, 0.3766, 0.6088, 0.3865, 0.6251, 0.3751, 0.634, 0.3615, 0.6202, 0.2896, 0.7073, 0.2857, 0.7065, 0.297, 0.6697, 0.3001, 0.6708, 0.305, 0.6371, 0.3228, 0.6144, 0.3261, 0.6173, 0.3092, 0.6397, 0.3009, 0.6344, 0.3035, 0.6361, 0.2872, 0.6656, 0.284, 0.6641, 0.3228, 0.6144, 0.342, 0.597, 0.3445, 0.6001, 0.3261, 0.6173, 0.284, 0.6641, 0.2872, 0.6656, 0.2736, 0.7034, 0.2694, 0.7022, 0.342, 0.597, 0.3623, 0.5835, 0.3642, 0.5868, 0.3445, 0.6001, 0.4929, 0.759, 0.4974, 0.7788, 0.4871, 0.7811, 0.482, 0.7588, 0.1489, 0.6723, 0.1783, 0.6431, 0.2314, 0.6844, 0.2139, 0.718, 0.1783, 0.6431, 0.2139, 0.6096, 0.2553, 0.6464, 0.2314, 0.6844, 0.2139, 0.6096, 0.2454, 0.5822, 0.2785, 0.6169, 0.2553, 0.6464, 0.2454, 0.5822, 0.2752, 0.5596, 0.302, 0.5933, 0.2785, 0.6169, 0.2752, 0.5596, 0.3044, 0.5408, 0.3256, 0.5744, 0.302, 0.5933, 0.3044, 0.5408, 0.3332, 0.5255, 0.3501, 0.5601, 0.3256, 0.5744, 0.2861, 0.5083, 0.3176, 0.4926, 0.3332, 0.5255, 0.3044, 0.5408, 0.2536, 0.5261, 0.2861, 0.5083, 0.3044, 0.5408, 0.2752, 0.5596, 0.2198, 0.5468, 0.2536, 0.5261, 0.2752, 0.5596, 0.2454, 0.5822, 0.1838, 0.5706, 0.2198, 0.5468, 0.2454, 0.5822, 0.2139, 0.6096, 0.1434, 0.5974, 0.1838, 0.5706, 0.2139, 0.6096, 0.1783, 0.6431, 0.1098, 0.6182, 0.1434, 0.5974, 0.1783, 0.6431, 0.1489, 0.6723, 0.7508, 0.7803, 0.753, 0.8003, 0.7367, 0.7993, 0.7384, 0.7757, 0.2632, 0.3877, 0.272, 0.3844, 0.3005, 0.4541, 0.2835, 0.4612, 0.2284, 0.4013, 0.2373, 0.398, 0.2666, 0.469, 0.2494, 0.4769, 0.192, 0.4149, 0.2014, 0.4114, 0.2322, 0.4857, 0.2141, 0.4944, 0.1538, 0.4287, 0.1638, 0.4253, 0.196, 0.5039, 0.1765, 0.5132, 0.1131, 0.4426, 0.1237, 0.4391, 0.1568, 0.5233, 0.1356, 0.5331, 0.06959, 0.4565, 0.08095, 0.453, 0.1142, 0.5438, 0.09112, 0.5538, 0.09809, 0.3525, 0.1237, 0.4391, 0.1131, 0.4426, 0.1381, 0.3445, 0.1638, 0.4253, 0.1538, 0.4287, 0.1755, 0.3353, 0.2014, 0.4114, 0.192, 0.4149, 0.2109, 0.3248, 0.2373, 0.398, 0.2284, 0.4013, 0.2447, 0.3131, 0.272, 0.3844, 0.2632, 0.3877, 0.3751, 0.634, 0.4154, 0.6686, 0.3658, 0.6461, 0.3865, 0.6251, 0.4154, 0.6686, 0.3751, 0.634, 0.3612, 0.7024, 0.4154, 0.6686, 0.3752, 0.7262, 0.3572, 0.6804, 0.4154, 0.6686, 0.3612, 0.7024, 0.3594, 0.6616, 0.4154, 0.6686, 0.3572, 0.6804, 0.3658, 0.6461, 0.4154, 0.6686, 0.3594, 0.6616, 0.09034, 0.2952, 0.08968, 0.2816, 0.1261, 0.2784, 0.1277, 0.2913, 0.1277, 0.2913, 0.1261, 0.2784, 0.1604, 0.2727, 0.1629, 0.2853, 0.1629, 0.2853, 0.1604, 0.2727, 0.1931, 0.2655, 0.1962, 0.2768, 0.2289, 0.2693, 0.2321, 0.2784, 0.1997, 0.2887, 0.1968, 0.2789, 0.1962, 0.2768, 0.1931, 0.2655, 0.2244, 0.2561, 0.2282, 0.2673, 0.01066, 0.271, 0.01304, 0.2657, 0.05172, 0.2731, 0.05123, 0.2785, 0.04991, 0.2957, 0.05096, 0.2813, 0.08968, 0.2816, 0.09034, 0.2952, 0.04975, 0.2985, 0.04951, 0.3114, 0.0009827, 0.3071, 0.00617, 0.2924, 0.0905, 0.2977, 0.09161, 0.3094, 0.04951, 0.3114, 0.04975, 0.2985, 0.1281, 0.2936, 0.1299, 0.3045, 0.09161, 0.3094, 0.0905, 0.2977, 0.1634, 0.2874, 0.1658, 0.2976, 0.1299, 0.3045, 0.1281, 0.2936, 0.1968, 0.2789, 0.1997, 0.2887, 0.1658, 0.2976, 0.1634, 0.2874, 0.05123, 0.2785, 0.05172, 0.2731, 0.08938, 0.2739, 0.08958, 0.279, 0.08958, 0.279, 0.08938, 0.2739, 0.1252, 0.2711, 0.1258, 0.2759, 0.1258, 0.2759, 0.1252, 0.2711, 0.1591, 0.2659, 0.1599, 0.2704, 0.1599, 0.2704, 0.1591, 0.2659, 0.1914, 0.259, 0.1925, 0.2633, 0.1925, 0.2633, 0.1914, 0.259, 0.2223, 0.2498, 0.2237, 0.2539, 0.06326, 0.1816, 0.08656, 0.1009, 0.1064, 0.1085, 0.09234, 0.186, 0.09234, 0.186, 0.1064, 0.1085, 0.1256, 0.1129, 0.1204, 0.1875, 0.1204, 0.1875, 0.1256, 0.1129, 0.1442, 0.1146, 0.1475, 0.1863, 0.1475, 0.1863, 0.1442, 0.1146, 0.162, 0.1136, 0.1733, 0.1826, 0.1733, 0.1826, 0.162, 0.1136, 0.1791, 0.1103, 0.1981, 0.1763, 0.0335, 0.1741, 0.06623, 0.09, 0.08656, 0.1009, 0.06326, 0.1816, 0.1209, 0.0491, 0.08656, 0.1009, 0.06623, 0.09, 0.1127, 0.0395, 0.1299, 0.05609, 0.1064, 0.1085, 0.08656, 0.1009, 0.1209, 0.0491, 0.1394, 0.06077, 0.1256, 0.1129, 0.1064, 0.1085, 0.1299, 0.05609, 0.149, 0.06336, 0.1442, 0.1146, 0.1256, 0.1129, 0.1394, 0.06077, 0.1585, 0.06403, 0.162, 0.1136, 0.1442, 0.1146, 0.149, 0.06336, 0.1677, 0.06291, 0.1791, 0.1103, 0.162, 0.1136, 0.1585, 0.06403, 0.1596, 0.02081, 0.1209, 0.0491, 0.1127, 0.0395, 0.1596, 0.02081, 0.1299, 0.05609, 0.1209, 0.0491, 0.1596, 0.02081, 0.1394, 0.06077, 0.1299, 0.05609, 0.1596, 0.02081, 0.149, 0.06336, 0.1394, 0.06077, 0.1596, 0.02081, 0.1585, 0.06403, 0.149, 0.06336, 0.1596, 0.02081, 0.1677, 0.06291, 0.1585, 0.06403, 0.05204, 0.2702, 0.06326, 0.1816, 0.09234, 0.186, 0.08932, 0.2711, 0.01413, 0.2628, 0.0335, 0.1741, 0.06326, 0.1816, 0.05204, 0.2702, 0.1908, 0.2566, 0.1733, 0.1826, 0.1981, 0.1763, 0.2215, 0.2475, 0.1586, 0.2634, 0.1475, 0.1863, 0.1733, 0.1826, 0.1908, 0.2566, 0.1248, 0.2685, 0.1204, 0.1875, 0.1475, 0.1863, 0.1586, 0.2634, 0.08932, 0.2711, 0.09234, 0.186, 0.1204, 0.1875, 0.1248, 0.2685, 0.2278, 0.7244, 0.2314, 0.6844, 0.2694, 0.7022, 0.2579, 0.7487, 0.2314, 0.6844, 0.2553, 0.6464, 0.284, 0.6641, 0.2694, 0.7022, 0.2553, 0.6464, 0.2785, 0.6169, 0.3009, 0.6344, 0.284, 0.6641, 0.2785, 0.6169, 0.302, 0.5933, 0.3197, 0.6115, 0.3009, 0.6344, 0.302, 0.5933, 0.3256, 0.5744, 0.3396, 0.5939, 0.3197, 0.6115, 0.3256, 0.5744, 0.3501, 0.5601, 0.3605, 0.5803, 0.3396, 0.5939, 0.3136, 0.6423, 0.3111, 0.6409, 0.3276, 0.6187, 0.3295, 0.6203, 0.2892, 0.6665, 0.305, 0.6371, 0.3092, 0.6397, 0.2945, 0.6687, 0.3001, 0.6708, 0.297, 0.6697, 0.3111, 0.6409, 0.3136, 0.6423, 0.2826, 0.753, 0.2779, 0.7533, 0.2857, 0.7065, 0.2896, 0.7073, 0.3197, 0.6115, 0.3217, 0.6133, 0.3035, 0.6361, 0.3009, 0.6344, 0.276, 0.7041, 0.2892, 0.6665, 0.2945, 0.6687, 0.2826, 0.7058, 0.3396, 0.5939, 0.3411, 0.5958, 0.3217, 0.6133, 0.3197, 0.6115, 0.3605, 0.5803, 0.3616, 0.5823, 0.3411, 0.5958, 0.3396, 0.5939, 0.2654, 0.752, 0.276, 0.7041, 0.2826, 0.7058, 0.274, 0.7533, 0.3555, 0.542, 0.3501, 0.5601, 0.352, 0.5407, 0.3504, 0.5374, 0.3332, 0.5255, 0.3516, 0.5338, 0.641, 0.6855, 0.6266, 0.6805, 0.6284, 0.6752, 0.6429, 0.6802, 0.6392, 0.6907, 0.6247, 0.6857, 0.6266, 0.6805, 0.641, 0.6855, 0.352, 0.5407, 0.3501, 0.5601, 0.3332, 0.5255, 0.3504, 0.5374, 0.007043, 0.2896, 0.009641, 0.2739, 0.05096, 0.2813, 0.04991, 0.2957, 0.2694, 0.7022, 0.2736, 0.7034, 0.2625, 0.751, 0.2579, 0.7487, 0.6319, 0.6649, 0.6464, 0.6699, 0.6447, 0.6749, 0.6302, 0.6699, 0.6429, 0.6802, 0.6284, 0.6752, 0.6302, 0.6699, 0.6447, 0.6749, 0.05456, 0.3597, 0.08095, 0.453, 0.06959, 0.4565, 0.3295, 0.6203, 0.3276, 0.6187, 0.3457, 0.6015, 0.3472, 0.6033, 0.3472, 0.6033, 0.3457, 0.6015, 0.365, 0.5884, 0.3661, 0.5903, 0.482, 0.7588, 0.4871, 0.7811, 0.4307, 0.7931, 0.4248, 0.767, 0.06712, 0.5636, 0.09112, 0.5538, 0.1142, 0.5438, 0.1434, 0.5974, 0.1002, 0.6009, 0.06712, 0.5636, 0.1002, 0.6009, 0.08502, 0.6104, 0.3795, 0.7839, 0.384, 0.8038, 0.3631, 0.8092, 0.3664, 0.7894, 0.2269, 0.7433, 0.2278, 0.7244, 0.2579, 0.7487, 0.4248, 0.767, 0.4307, 0.7931, 0.384, 0.8038, 0.3795, 0.7839, 0.2139, 0.718, 0.2314, 0.6844, 0.2278, 0.7244, 0.3457, 0.6015, 0.3445, 0.6001, 0.3642, 0.5868, 0.365, 0.5884, 0.3276, 0.6187, 0.3261, 0.6173, 0.3445, 0.6001, 0.3457, 0.6015, 0.3111, 0.6409, 0.3092, 0.6397, 0.3261, 0.6173, 0.3276, 0.6187, 0.297, 0.6697, 0.2945, 0.6687, 0.3092, 0.6397, 0.3111, 0.6409, 0.2857, 0.7065, 0.2826, 0.7058, 0.2945, 0.6687, 0.297, 0.6697, 0.2779, 0.7533, 0.274, 0.7533, 0.2826, 0.7058, 0.2857, 0.7065, 0.2654, 0.752, 0.2625, 0.751, 0.2736, 0.7034, 0.276, 0.7041, 0.276, 0.7041, 0.2736, 0.7034, 0.2872, 0.6656, 0.2892, 0.6665, 0.2892, 0.6665, 0.2872, 0.6656, 0.3035, 0.6361, 0.305, 0.6371, 0.305, 0.6371, 0.3035, 0.6361, 0.3217, 0.6133, 0.3228, 0.6144, 0.3228, 0.6144, 0.3217, 0.6133, 0.3411, 0.5958, 0.342, 0.597, 0.342, 0.597, 0.3411, 0.5958, 0.3616, 0.5823, 0.3623, 0.5835, 0.2074, 0.3132, 0.2067, 0.3109, 0.24, 0.2998, 0.2408, 0.302, 0.1724, 0.3231, 0.1718, 0.3207, 0.2067, 0.3109, 0.2074, 0.3132, 0.1355, 0.3316, 0.135, 0.3291, 0.1718, 0.3207, 0.1724, 0.3231, 0.09589, 0.3386, 0.09548, 0.3358, 0.135, 0.3291, 0.1355, 0.3316, 0.05225, 0.3442, 0.05184, 0.3411, 0.09548, 0.3358, 0.09589, 0.3386, 0.00115, 0.3522, 0.0001616, 0.3487, 0.05184, 0.3411, 0.05225, 0.3442, 0.2109, 0.3248, 0.2101, 0.3224, 0.2439, 0.3108, 0.2447, 0.3131, 0.1755, 0.3353, 0.1748, 0.3327, 0.2101, 0.3224, 0.2109, 0.3248, 0.1381, 0.3445, 0.1375, 0.3418, 0.1748, 0.3327, 0.1755, 0.3353, 0.09809, 0.3525, 0.09755, 0.3496, 0.1375, 0.3418, 0.1381, 0.3445, 0.05456, 0.3597, 0.05397, 0.3565, 0.09755, 0.3496, 0.09809, 0.3525, 0.007752, 0.3691, 0.006657, 0.3659, 0.05397, 0.3565, 0.05456, 0.3597, 0.0002416, 0.3101, 0.04946, 0.3141, 0.05184, 0.3411, 0.0001616, 0.3487, 0.0002416, 0.3101, 0.0009827, 0.3071, 0.04951, 0.3114, 0.04946, 0.3141, 0.04946, 0.3141, 0.04951, 0.3114, 0.09161, 0.3094, 0.09182, 0.3118, 0.09182, 0.3118, 0.09161, 0.3094, 0.1299, 0.3045, 0.1303, 0.3066, 0.1303, 0.3066, 0.1299, 0.3045, 0.1658, 0.2976, 0.1662, 0.2996, 0.1662, 0.2996, 0.1658, 0.2976, 0.1997, 0.2887, 0.2002, 0.2906, 0.2002, 0.2906, 0.1997, 0.2887, 0.2321, 0.2784, 0.2327, 0.2803, 0.00617, 0.2924, 0.007043, 0.2896, 0.04991, 0.2957, 0.04975, 0.2985, 0.04975, 0.2985, 0.04991, 0.2957, 0.09034, 0.2952, 0.0905, 0.2977, 0.0905, 0.2977, 0.09034, 0.2952, 0.1277, 0.2913, 0.1281, 0.2936, 0.1281, 0.2936, 0.1277, 0.2913, 0.1629, 0.2853, 0.1634, 0.2874, 0.1634, 0.2874, 0.1629, 0.2853, 0.1962, 0.2768, 0.1968, 0.2789, 0.1968, 0.2789, 0.1962, 0.2768, 0.2282, 0.2673, 0.2289, 0.2693, 0.009641, 0.2739, 0.01066, 0.271, 0.05123, 0.2785, 0.05096, 0.2813, 0.05096, 0.2813, 0.05123, 0.2785, 0.08958, 0.279, 0.08968, 0.2816, 0.08968, 0.2816, 0.08958, 0.279, 0.1258, 0.2759, 0.1261, 0.2784, 0.1261, 0.2784, 0.1258, 0.2759, 0.1599, 0.2704, 0.1604, 0.2727, 0.1604, 0.2727, 0.1599, 0.2704, 0.1925, 0.2633, 0.1931, 0.2655, 0.1931, 0.2655, 0.1925, 0.2633, 0.2237, 0.2539, 0.2244, 0.2561, 0.01304, 0.2657, 0.01413, 0.2628, 0.05204, 0.2702, 0.05172, 0.2731, 0.05172, 0.2731, 0.05204, 0.2702, 0.08932, 0.2711, 0.08938, 0.2739, 0.08938, 0.2739, 0.08932, 0.2711, 0.1248, 0.2685, 0.1252, 0.2711, 0.1252, 0.2711, 0.1248, 0.2685, 0.1586, 0.2634, 0.1591, 0.2659, 0.1591, 0.2659, 0.1586, 0.2634, 0.1908, 0.2566, 0.1914, 0.259, 0.1914, 0.259, 0.1908, 0.2566, 0.2215, 0.2475, 0.2223, 0.2498, 0.3516, 0.5338, 0.3332, 0.5255, 0.3622, 0.5132, 0.3553, 0.5322, 0.6174, 0.6658, 0.6193, 0.6602, 0.6244, 0.6579, 0.6246, 0.6652, 0.6252, 0.6725, 0.6246, 0.6652, 0.6319, 0.6649, 0.6302, 0.6699, 0.6296, 0.6598, 0.6319, 0.6649, 0.6246, 0.6652, 0.6244, 0.6579, 0.5267, 0.2669, 0.5372, 0.2611, 0.5947, 0.3429, 0.5719, 0.3546, 0.5267, 0.2669, 0.4781, 0.1824, 0.5372, 0.2611, 0.5267, 0.2669, 0.5719, 0.3546, 0.5486, 0.3647, 0.5162, 0.2726, 0.4423, 0.2088, 0.4781, 0.1824, 0.5162, 0.2726, 0.4964, 0.2835, 0.5162, 0.2726, 0.5486, 0.3647, 0.4964, 0.2835, 0.4863, 0.2888, 0.4423, 0.2088, 0.4964, 0.2835, 0.4863, 0.2888, 0.5258, 0.3739, 0.5036, 0.3812, 0.4763, 0.2938, 0.4081, 0.2321, 0.4423, 0.2088, 0.4763, 0.2938, 0.4572, 0.3036, 0.4763, 0.2938, 0.5036, 0.3812, 0.4572, 0.3036, 0.4476, 0.3083, 0.4081, 0.2321, 0.4572, 0.3036, 0.4476, 0.3083, 0.4823, 0.389, 0.4617, 0.3953, 0.438, 0.3128, 0.3749, 0.2524, 0.4081, 0.2321, 0.438, 0.3128, 0.4198, 0.3215, 0.438, 0.3128, 0.4617, 0.3953, 0.4198, 0.3215, 0.4105, 0.3258, 0.3749, 0.2524, 0.4198, 0.3215, 0.4105, 0.3258, 0.4418, 0.4022, 0.4227, 0.4082, 0.4013, 0.3298, 0.3422, 0.2703, 0.3749, 0.2524, 0.4013, 0.3298, 0.3837, 0.3378, 0.4013, 0.3298, 0.4227, 0.4082, 0.3837, 0.3378, 0.3748, 0.3417, 0.3422, 0.2703, 0.3837, 0.3378, 0.3748, 0.3417, 0.4041, 0.4146, 0.3861, 0.4205, 0.3659, 0.3454, 0.3098, 0.2862, 0.3422, 0.2703, 0.3659, 0.3454, 0.3489, 0.3528, 0.3659, 0.3454, 0.3861, 0.4205, 0.3489, 0.3528, 0.3402, 0.3565, 0.3098, 0.2862, 0.3489, 0.3528, 0.3402, 0.3565, 0.3685, 0.427, 0.3512, 0.4334, 0.3315, 0.36, 0.2774, 0.3002, 0.3098, 0.2862, 0.3315, 0.36, 0.3147, 0.3671, 0.3315, 0.36, 0.3512, 0.4334, 0.3147, 0.3671, 0.3061, 0.3706, 0.2774, 0.3002, 0.3147, 0.3671, 0.2806, 0.3809, 0.2974, 0.3741, 0.3173, 0.447, 0.2447, 0.3131, 0.2774, 0.3002, 0.2974, 0.3741, 0.2806, 0.3809, 0.272, 0.3844, 0.2806, 0.3809, 0.3173, 0.447, 0.3005, 0.4541, 0.272, 0.3844, 0.2447, 0.3131, 0.2806, 0.3809, 0.2461, 0.3945, 0.2632, 0.3877, 0.2835, 0.4612, 0.2109, 0.3248, 0.2447, 0.3131, 0.2632, 0.3877, 0.2461, 0.3945, 0.2373, 0.398, 0.2461, 0.3945, 0.2835, 0.4612, 0.2666, 0.469, 0.2373, 0.398, 0.2109, 0.3248, 0.2461, 0.3945, 0.2106, 0.4079, 0.2284, 0.4013, 0.2494, 0.4769, 0.1755, 0.3353, 0.2109, 0.3248, 0.2284, 0.4013, 0.2106, 0.4079, 0.2014, 0.4114, 0.2106, 0.4079, 0.2494, 0.4769, 0.2322, 0.4857, 0.2014, 0.4114, 0.1755, 0.3353, 0.2106, 0.4079, 0.1735, 0.4217, 0.192, 0.4149, 0.2141, 0.4944, 0.1381, 0.3445, 0.1755, 0.3353, 0.192, 0.4149, 0.1735, 0.4217, 0.1638, 0.4253, 0.1735, 0.4217, 0.2141, 0.4944, 0.196, 0.5039, 0.1638, 0.4253, 0.1381, 0.3445, 0.1735, 0.4217, 0.1341, 0.4355, 0.1538, 0.4287, 0.1765, 0.5132, 0.09809, 0.3525, 0.1381, 0.3445, 0.1538, 0.4287, 0.1341, 0.4355, 0.1237, 0.4391, 0.1341, 0.4355, 0.1765, 0.5132, 0.1568, 0.5233, 0.1237, 0.4391, 0.09809, 0.3525, 0.1341, 0.4355, 0.09212, 0.4494, 0.1131, 0.4426, 0.1356, 0.5331, 0.05456, 0.3597, 0.09809, 0.3525, 0.1131, 0.4426, 0.09212, 0.4494, 0.08095, 0.453, 0.09212, 0.4494, 0.1356, 0.5331, 0.1142, 0.5438, 0.08095, 0.453, 0.05456, 0.3597, 0.09212, 0.4494, 0.04734, 0.4633, 0.06959, 0.4565, 0.09112, 0.5538, 0.007752, 0.3691, 0.05456, 0.3597, 0.06959, 0.4565, 0.04734, 0.4633, 0.03534, 0.467, 0.04734, 0.4633, 0.09112, 0.5538, 0.06712, 0.5636, 0.03534, 0.467, 0.007752, 0.3691, 0.04734, 0.4633, 0.5372, 0.2611, 0.5579, 0.2492, 0.5947, 0.3429, 0.4781, 0.1824, 0.5163, 0.1556, 0.5579, 0.2492, 0.5372, 0.2611, 0.5719, 0.3546, 0.5947, 0.3429, 0.617, 0.3863, 0.5923, 0.399])
me_cylinder.materials.append(mat_toy_cannon)
me_cylinder.use_remesh_preserve_volume = False
me_cylinder.use_remesh_preserve_attributes = False
me_cylinder.use_mirror_vertex_groups = False
me_cylinder.update()

# ---- objects
ob_toy_canoon = bpy.data.objects.new('Toy Canoon', me_cylinder)

# ---- transforms, parenting, visibility, modifiers, constraints
ob_toy_canoon.location = (0.0, 0.0, 0.0)
ob_toy_canoon.lineart.crease_threshold = 0.0
_m = ob_toy_canoon.modifiers.new('Auto Smooth', 'NODES')
_m.node_group = ng_auto_smooth
_gi = [s.identifier for s in ng_auto_smooth.interface.items_tree if s.item_type == 'SOCKET' and s.in_out == 'INPUT']
_m[_gi[1]] = 1.569  # Angle

# ---- collection membership
col_collection_1.objects.link(ob_toy_canoon)

# ---- scene / render settings (as saved in the file)
scene.frame_start = 1; scene.frame_end = 250; scene.frame_set(1)
scene.render.engine = 'CYCLES'
scene.render.resolution_percentage = 50
scene.render.dither_intensity = 0.0
scene.cycles.use_denoising = False
scene.cycles.samples = 128
scene.cycles.sampling_pattern = 'TABULATED_SOBOL'
scene.cycles.use_adaptive_sampling = False
scene.cycles.use_light_tree = False
scene.cycles.blur_glossy = 0.0
scene.cycles.sample_clamp_indirect = 0.0
scene.view_settings.view_transform = 'Standard'
bpy.context.view_layer.update()

# ---- added for rendering (the .blend has no active camera and no usable light): camera, sun
cam_auto = bpy.data.cameras.new('AutoCamera')
cam_auto.lens = 50.0
cam_auto.sensor_width = 36.0
cam_auto.clip_end = 1000.0
ob_auto_camera = bpy.data.objects.new('AutoCamera', cam_auto)
scene.collection.objects.link(ob_auto_camera)
ob_auto_camera.location = (4.20888, -5.40385, 4.78595)
ob_auto_camera.rotation_euler = (1.09748, -7.21219e-08, 0.694738)
scene.camera = ob_auto_camera
light_auto_sun = bpy.data.lights.new('AutoSun', 'SUN')
light_auto_sun.energy = 3.0
light_auto_sun.angle = 0.0523599
ob_auto_sun = bpy.data.objects.new('AutoSun', light_auto_sun)
scene.collection.objects.link(ob_auto_sun)
ob_auto_sun.rotation_euler = (0.872665, 0.174533, 0.523599)
bpy.context.view_layer.update()
